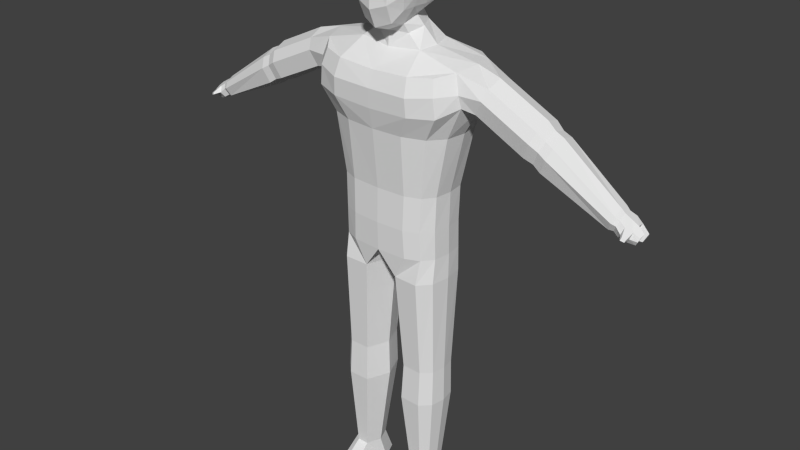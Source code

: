 # Source: human_model.blend  (saved by Blender 2.76.0; exported with 4.5.12 LTS)
import bpy
from mathutils import Matrix  # noqa: F401  (used for matrix-valued properties, if any)

bpy.ops.wm.read_factory_settings(use_empty=True)
scene = bpy.context.scene
scene.name = 'Scene'

# ---- collections
col_collection_1 = bpy.data.collections.new('Collection 1'); scene.collection.children.link(col_collection_1)

# ---- world
world_world = bpy.data.worlds.new('World'); scene.world = world_world
world_world.color = (0.05088, 0.05088, 0.05088)
world_world.use_sun_shadow = False
world_world.sun_shadow_jitter_overblur = 0.0
world_world.cycles.sampling_method = 'MANUAL'
world_world.cycles.sample_map_resolution = 256

# ---- meshes
me_plane = bpy.data.meshes.new('Plane')
me_plane.from_pydata([(0.2602, -1.042, 3.084), (0.2452, -0.978, 3.382), (0.2458, -1.02, 2.636), (0.2616, 0.8579, 3.107), (0.2457, 0.7998, 3.431), (0.2456, 0.7872, 2.788), (0.5274, -0.09683, 3.086), (0.5084, -0.09651, 3.404), (0.5176, -0.5009, 3.084), (0.4974, -0.09968, 2.801), (0.5332, 0.3099, 3.084), (0.5033, 0.2818, 3.382), (0.4946, -0.473, 3.382), (0.4882, -0.4688, 2.807), (0.4971, 0.2741, 2.807), (0.2545, -0.08272, 2.358), (0.2472, -0.4747, 2.261), (0.1776, 0.2658, 2.39), (0.2614, -0.0948, 3.831), (0.2457, 0.2827, 3.781), (0.2457, -0.4722, 3.781), (0.4144, -0.7892, 2.801), (0.4371, -0.8385, 3.084), (0.4144, -0.7873, 3.36), (0.2297, -0.7873, 3.63), (0.2338, -0.841, 2.319), (0.2297, 0.6047, 3.66), (0.4239, 0.5989, 3.365), (0.4523, 0.6489, 3.084), (0.4236, 0.5968, 2.81), (0.2296, 0.5925, 2.544), (0.414, 0.2541, 3.63), (0.4324, -0.09562, 3.671), (0.4125, -0.4445, 3.63), (0.4052, -0.438, 2.571), (0.4166, -0.1006, 2.567), (0.4057, 0.241, 2.582), (0.3634, -0.6989, 2.536), (0.3626, -0.6836, 3.549), (0.3632, 0.487, 2.634), (0.3651, 0.4957, 3.556), (0.6889, -0.632, -1.231), (0.6889, 0.7358, -1.231), (0.8736, 0.05191, -1.231), (0.4534, -0.7787, -1.231), (0.8337, 0.4672, -1.231), (0.8337, -0.3634, -1.231), (0.4534, 0.8825, -1.231), (0.7081, -0.632, -0.5756), (0.7081, 0.7358, -0.5756), (0.8742, 0.05191, -0.5756), (0.214, 0.374, 2.2), (0.4665, -0.7787, -0.5756), (0.84, 0.4672, -0.5756), (0.84, -0.3634, -0.5756), (0.4665, 0.8825, -0.5756), (1.085, 0.8754, 1.499), (1.002, -0.9175, 1.341), (0.8262, -0.7542, 0.5382), (0.8262, 0.8155, 0.5382), (1.064, 0.0766, 0.5382), (0.4808, -0.9454, 0.5382), (1.015, 0.539, 0.5382), (1.015, -0.4042, 0.5382), (0.4808, 0.9578, 0.5382), (0.9505, -0.8103, 1.627), (0.92, 0.8384, 1.732), (1.234, 0.07888, 1.761), (0.6306, -1.131, 1.276), (1.276, 0.6839, 1.499), (1.224, -0.5262, 1.365), (0.6358, 1.057, 1.499), (0.2711, -0.3714, 2.098), (0.3459, 0.001872, 2.173), (0.5959, -1.001, 1.592), (1.148, 0.5771, 1.735), (1.141, -0.4502, 1.698), (0.5948, 0.9906, 1.716), (0.5665, 0.02694, 1.91), (0.5061, -0.424, 1.888), (0.4637, 0.4998, 1.933), (1.034, -0.8928, 0.9805), (1.242, 0.5892, 1.083), (1.247, -0.4575, 1.138), (1.29, 0.0765, 1.015), (0.6467, -1.101, 0.9453), (1.043, 0.8718, 1.077), (0.6424, 1.061, 1.072), (1.62, 0.03681, 1.649), (1.55, 0.5272, 1.355), (1.549, -0.4492, 1.35), (1.612, 0.3833, 1.568), (1.603, -0.313, 1.533), (1.455, 0.4386, 1.126), (1.442, -0.3566, 1.073), (1.426, 0.04285, 1.032), (2.404, 0.0397, 1.2), (2.334, 0.5301, 0.9061), (2.333, -0.4463, 0.9002), (2.396, 0.3861, 1.119), (2.387, -0.3101, 1.084), (2.238, 0.4415, 0.6762), (2.226, -0.3537, 0.6236), (2.193, 0.04921, 0.5478), (2.528, 0.04044, 1.071), (2.465, 0.4811, 0.8073), (2.464, -0.3963, 0.8021), (2.521, 0.3517, 0.9982), (2.513, -0.2739, 0.967), (2.38, 0.4015, 0.6008), (2.368, -0.313, 0.5535), (2.339, 0.04899, 0.4854), (2.655, 0.04079, 1.001), (2.589, 0.5034, 0.7246), (2.589, -0.4177, 0.7191), (2.648, 0.3676, 0.925), (2.64, -0.2892, 0.8922), (2.5, 0.4198, 0.5078), (2.488, -0.3303, 0.4582), (2.457, 0.04977, 0.3867), (3.6, -0.0005331, 0.2003), (3.564, 0.332, 0.081), (3.564, -0.2803, 0.01541), (3.593, 0.2234, 0.1828), (3.589, -0.2106, 0.1201), (3.515, 0.297, -0.04932), (3.509, -0.1976, -0.1274), (3.492, 0.06203, -0.1428), (0.6982, -0.5924, -1.77), (0.6982, 0.7725, -1.77), (0.8735, 0.09006, -1.77), (0.4747, -0.7388, -1.77), (0.8356, 0.5045, -1.77), (0.8356, -0.3244, -1.77), (0.4747, 0.9189, -1.77), (0.6765, -0.7001, -2.227), (0.6765, 0.8039, -2.227), (0.8968, 0.05191, -2.227), (0.2832, -0.6858, -2.227), (0.8492, 0.5086, -2.227), (0.8492, -0.4047, -2.227), (0.2832, 0.7896, -2.227), (0.1139, 0.05248, -2.227), (0.7018, -0.504, -4.115), (0.7018, 0.6078, -4.115), (0.8926, 0.05193, -4.115), (0.3769, -0.4934, -4.115), (0.8513, 0.3895, -4.115), (0.8513, -0.2856, -4.115), (0.3769, 0.5973, -4.115), (0.2303, 0.05235, -4.115), (0.6674, -0.3115, -6.519), (0.7076, -0.5337, -4.82), (0.7076, 0.6376, -4.82), (0.9086, 0.05193, -4.82), (0.361, -0.5226, -4.82), (0.8652, 0.4076, -4.82), (0.8652, -0.3037, -4.82), (0.361, 0.6264, -4.82), (0.2066, 0.05237, -4.82), (0.6674, 0.4155, -6.519), (0.7922, 0.05196, -6.519), (0.4831, -0.3046, -6.519), (0.7652, 0.2727, -6.519), (0.7652, -0.1688, -6.519), (0.4831, 0.4085, -6.519), (0.3872, 0.05224, -6.519), (0.6797, -1.104, -6.999), (0.6797, 0.6276, -6.984), (0.8258, 0.2018, -6.984), (0.4498, -1.096, -6.999), (0.7942, 0.4603, -6.984), (0.7942, -0.937, -6.999), (0.4498, 0.6194, -6.984), (0.3376, 0.2021, -6.984), (3.657, 0.01031, 0.1355), (3.628, 0.302, 0.0384), (3.627, -0.2374, -0.01923), (3.652, 0.2072, 0.1222), (3.649, -0.1752, 0.06796), (3.587, 0.27, -0.06984), (3.582, -0.1659, -0.1372), (3.568, 0.06244, -0.1486), (3.753, 0.02088, 0.06999), (3.715, 0.357, -0.01946), (3.713, -0.268, -0.11), (3.745, 0.2495, 0.06055), (3.741, -0.1969, 8.142e-05), (3.667, 0.3163, -0.1245), (3.661, -0.1927, -0.1989), (3.645, 0.07242, -0.2051), (3.857, 0.03327, -0.002956), (3.818, 0.2923, -0.09996), (3.816, -0.1793, -0.1748), (3.849, 0.2074, -0.0179), (3.845, -0.1295, -0.06713), (3.77, 0.2654, -0.2032), (3.764, -0.1186, -0.2647), (3.747, 0.08316, -0.2773), (3.935, 0.2602, -0.1958), (3.951, 0.2149, -0.1519), (3.909, 0.2459, -0.2509), (3.897, 0.1486, -0.2904), (3.948, 0.0135, -0.09588), (3.921, -0.1357, -0.1979), (3.939, -0.09866, -0.1401), (3.883, -0.09113, -0.2762), (3.768, -0.4215, -0.1351), (3.778, -0.3918, -0.1011), (3.821, -0.3864, -0.1613), (3.831, -0.3651, -0.1281), (7.811e-08, -1.114, 3.074), (7.811e-08, -1.042, 3.404), (7.811e-08, -1.112, 2.538), (-0.2602, -1.042, 3.084), (-0.2452, -0.978, 3.382), (-0.2458, -1.02, 2.636), (7.811e-08, 0.9314, 3.13), (7.811e-08, 0.8721, 3.488), (-0.2616, 0.8579, 3.107), (7.811e-08, 0.8497, 2.768), (-0.2457, 0.7998, 3.431), (-0.2456, 0.7872, 2.788), (-0.5274, -0.09683, 3.086), (-0.5084, -0.09651, 3.404), (-0.5176, -0.5009, 3.084), (-0.4974, -0.09968, 2.801), (-0.5332, 0.3099, 3.084), (-0.5033, 0.2818, 3.382), (-0.4946, -0.473, 3.382), (-0.4882, -0.4688, 2.807), (-0.4971, 0.2741, 2.807), (7.811e-08, -0.07433, 2.276), (7.811e-08, -0.5084, 2.112), (7.811e-08, 0.3065, 2.343), (-0.2545, -0.08272, 2.358), (-0.2472, -0.4747, 2.261), (-0.1776, 0.2658, 2.39), (7.811e-08, -0.0948, 3.885), (7.811e-08, 0.3114, 3.834), (7.811e-08, -0.5003, 3.831), (-0.2614, -0.0948, 3.831), (-0.2457, 0.2827, 3.781), (-0.2457, -0.4722, 3.781), (-0.4144, -0.7892, 2.801), (-0.4371, -0.8385, 3.084), (-0.4144, -0.7873, 3.36), (-0.2297, -0.7873, 3.63), (7.811e-08, -0.8385, 3.671), (7.811e-08, -0.9335, 2.216), (-0.2338, -0.841, 2.319), (7.811e-08, 0.66, 3.718), (-0.2297, 0.6047, 3.66), (-0.4239, 0.5989, 3.365), (-0.4523, 0.6489, 3.084), (-0.4236, 0.5968, 2.81), (-0.2296, 0.5925, 2.544), (7.811e-08, 0.6413, 2.504), (-0.414, 0.2541, 3.63), (-0.4324, -0.09562, 3.671), (-0.4125, -0.4445, 3.63), (-0.4052, -0.438, 2.571), (-0.4166, -0.1006, 2.567), (-0.4057, 0.241, 2.582), (-0.3634, -0.6989, 2.536), (-0.3626, -0.6836, 3.549), (-0.3632, 0.487, 2.634), (-0.3651, 0.4957, 3.556), (-0.6889, -0.632, -1.231), (-0.6889, 0.7358, -1.231), (-0.8736, 0.05191, -1.231), (-0.4534, -0.7787, -1.231), (-0.8337, 0.4672, -1.231), (-0.8337, -0.3634, -1.231), (-0.4534, 0.8825, -1.231), (-0.7081, -0.632, -0.5756), (-0.7081, 0.7358, -0.5756), (-0.8742, 0.05191, -0.5756), (-0.214, 0.374, 2.2), (-0.4665, -0.7787, -0.5756), (-0.84, 0.4672, -0.5756), (-0.84, -0.3634, -0.5756), (-0.4665, 0.8825, -0.5756), (-1.085, 0.8754, 1.499), (-1.002, -0.9175, 1.341), (-0.8262, -0.7542, 0.5382), (-0.8262, 0.8155, 0.5382), (-1.064, 0.0766, 0.5382), (-0.4808, -0.9454, 0.5382), (-1.015, 0.539, 0.5382), (-1.015, -0.4042, 0.5382), (-0.4808, 0.9578, 0.5382), (-0.9505, -0.8103, 1.627), (-0.92, 0.8384, 1.732), (-1.234, 0.07888, 1.761), (-0.6306, -1.131, 1.276), (-1.276, 0.6839, 1.499), (-1.224, -0.5262, 1.365), (-0.6358, 1.057, 1.499), (-0.2711, -0.3714, 2.098), (-0.3459, 0.001872, 2.173), (-0.5959, -1.001, 1.592), (-1.148, 0.5771, 1.735), (-1.141, -0.4502, 1.698), (-0.5948, 0.9906, 1.716), (-0.5665, 0.02694, 1.91), (-0.5061, -0.424, 1.888), (-0.4637, 0.4998, 1.933), (-1.034, -0.8928, 0.9805), (-1.242, 0.5892, 1.083), (-1.247, -0.4575, 1.138), (-1.29, 0.0765, 1.015), (-0.6467, -1.101, 0.9453), (-1.043, 0.8718, 1.077), (-0.6424, 1.061, 1.072), (-1.62, 0.03681, 1.649), (-1.55, 0.5272, 1.355), (-1.549, -0.4492, 1.35), (-1.612, 0.3833, 1.568), (-1.603, -0.313, 1.533), (-1.455, 0.4386, 1.126), (-1.442, -0.3566, 1.073), (-1.426, 0.04285, 1.032), (-2.404, 0.0397, 1.2), (-2.334, 0.5301, 0.9061), (-2.333, -0.4463, 0.9002), (-2.396, 0.3861, 1.119), (-2.387, -0.3101, 1.084), (-2.238, 0.4415, 0.6762), (-2.226, -0.3537, 0.6236), (-2.193, 0.04921, 0.5478), (-2.528, 0.04044, 1.071), (-2.465, 0.4811, 0.8073), (-2.464, -0.3963, 0.8021), (-2.521, 0.3517, 0.9982), (-2.513, -0.2739, 0.967), (-2.38, 0.4015, 0.6008), (-2.368, -0.313, 0.5535), (-2.339, 0.04899, 0.4854), (-2.655, 0.04079, 1.001), (-2.589, 0.5034, 0.7246), (-2.589, -0.4177, 0.7191), (-2.648, 0.3676, 0.925), (-2.64, -0.2892, 0.8922), (-2.5, 0.4198, 0.5078), (-2.488, -0.3303, 0.4582), (-2.457, 0.04977, 0.3867), (-3.6, -0.0005331, 0.2003), (-3.564, 0.332, 0.081), (-3.564, -0.2803, 0.01541), (-3.593, 0.2234, 0.1828), (-3.589, -0.2106, 0.1201), (-3.515, 0.297, -0.04932), (-3.509, -0.1976, -0.1274), (-3.492, 0.06203, -0.1428), (-0.6982, -0.5924, -1.77), (-0.6982, 0.7725, -1.77), (-0.8735, 0.09006, -1.77), (-0.4747, -0.7388, -1.77), (-0.8356, 0.5045, -1.77), (-0.8356, -0.3244, -1.77), (-0.4747, 0.9189, -1.77), (-0.6765, -0.7001, -2.227), (-0.6765, 0.8039, -2.227), (-0.8968, 0.05191, -2.227), (-0.2832, -0.6858, -2.227), (-0.8492, 0.5086, -2.227), (-0.8492, -0.4047, -2.227), (-0.2832, 0.7896, -2.227), (-0.1139, 0.05248, -2.227), (-0.7018, -0.504, -4.115), (-0.7018, 0.6078, -4.115), (-0.8926, 0.05193, -4.115), (-0.3769, -0.4934, -4.115), (-0.8513, 0.3895, -4.115), (-0.8513, -0.2856, -4.115), (-0.3769, 0.5973, -4.115), (-0.2303, 0.05235, -4.115), (-0.6674, -0.3115, -6.519), (-0.7076, -0.5337, -4.82), (-0.7076, 0.6376, -4.82), (-0.9086, 0.05193, -4.82), (-0.361, -0.5226, -4.82), (-0.8652, 0.4076, -4.82), (-0.8652, -0.3037, -4.82), (-0.361, 0.6264, -4.82), (-0.2066, 0.05237, -4.82), (-0.6674, 0.4155, -6.519), (-0.7922, 0.05196, -6.519), (-0.4831, -0.3046, -6.519), (-0.7652, 0.2727, -6.519), (-0.7652, -0.1688, -6.519), (-0.4831, 0.4085, -6.519), (-0.3872, 0.05224, -6.519), (-0.6797, -1.104, -6.999), (-0.6797, 0.6276, -6.984), (-0.8258, 0.2018, -6.984), (-0.4498, -1.096, -6.999), (-0.7942, 0.4603, -6.984), (-0.7942, -0.937, -6.999), (-0.4498, 0.6194, -6.984), (-0.3376, 0.2021, -6.984), (-3.657, 0.01031, 0.1355), (-3.628, 0.302, 0.0384), (-3.627, -0.2374, -0.01923), (-3.652, 0.2072, 0.1222), (-3.649, -0.1752, 0.06796), (-3.587, 0.27, -0.06984), (-3.582, -0.1659, -0.1372), (-3.568, 0.06244, -0.1486), (-3.753, 0.02088, 0.06999), (-3.715, 0.357, -0.01946), (-3.713, -0.268, -0.11), (-3.745, 0.2495, 0.06055), (-3.741, -0.1969, 8.142e-05), (-3.667, 0.3163, -0.1245), (-3.661, -0.1927, -0.1989), (-3.645, 0.07242, -0.2051), (-3.857, 0.03327, -0.002956), (-3.818, 0.2923, -0.09996), (-3.816, -0.1793, -0.1748), (-3.849, 0.2074, -0.0179), (-3.845, -0.1295, -0.06713), (-3.77, 0.2654, -0.2032), (-3.764, -0.1186, -0.2647), (-3.747, 0.08316, -0.2773), (-3.935, 0.2602, -0.1958), (-3.951, 0.2149, -0.1519), (-3.909, 0.2459, -0.2509), (-3.897, 0.1486, -0.2904), (-3.948, 0.0135, -0.09588), (-3.921, -0.1357, -0.1979), (-3.939, -0.09866, -0.1401), (-3.883, -0.09113, -0.2762), (-3.768, -0.4215, -0.1351), (-3.778, -0.3918, -0.1011), (-3.821, -0.3864, -0.1613), (-3.831, -0.3651, -0.1281), (7.661e-08, -0.8166, -1.231), (7.661e-08, 0.9204, -1.231), (7.661e-08, -0.8166, -0.5756), (7.661e-08, 0.9204, -0.5756), (7.811e-08, 1.177, 1.499), (7.811e-08, -1.143, 1.267), (7.546e-08, -0.9948, 0.5382), (7.546e-08, 1.032, 0.5382), (7.811e-08, -1.007, 1.554), (7.811e-08, 1.092, 1.708), (7.811e-08, 0.648, 1.956), (7.811e-08, -0.5185, 1.839), (7.811e-08, 1.179, 1.072), (7.811e-08, -1.112, 0.9195), (7.661e-08, -0.7766, -1.77), (7.661e-08, 0.9568, -1.77), (7.661e-08, 0.0906, -1.77)], [], [(211, 0, 1, 212), (212, 1, 24, 248), (0, 22, 23, 1), (1, 23, 38, 24), (211, 213, 2, 0), (0, 2, 21, 22), (213, 249, 25, 2), (2, 25, 37, 21), (217, 218, 4, 3), (3, 4, 27, 28), (218, 251, 26, 4), (4, 26, 40, 27), (217, 3, 5, 220), (220, 5, 30, 257), (3, 28, 29, 5), (5, 29, 39, 30), (6, 10, 11, 7), (7, 11, 31, 32), (10, 28, 27, 11), (11, 27, 40, 31), (6, 7, 12, 8), (8, 12, 23, 22), (7, 32, 33, 12), (12, 33, 38, 23), (6, 8, 13, 9), (9, 13, 34, 35), (8, 22, 21, 13), (13, 21, 37, 34), (6, 9, 14, 10), (10, 14, 29, 28), (9, 35, 36, 14), (14, 36, 39, 29), (232, 15, 16, 233), (233, 16, 25, 249), (15, 35, 34, 16), (16, 34, 37, 25), (232, 234, 17, 15), (15, 17, 36, 35), (234, 257, 30, 17), (17, 30, 39, 36), (238, 18, 19, 239), (239, 19, 26, 251), (18, 32, 31, 19), (19, 31, 40, 26), (238, 240, 20, 18), (18, 20, 33, 32), (240, 248, 24, 20), (20, 24, 38, 33), (55, 441, 445, 64), (50, 53, 62, 60), (54, 50, 60, 63), (440, 52, 61, 444), (49, 55, 64, 59), (48, 54, 63, 58), (53, 49, 59, 62), (52, 48, 58, 61), (42, 47, 55, 49), (438, 44, 52, 440), (46, 43, 50, 54), (43, 45, 53, 50), (47, 439, 441, 55), (44, 41, 48, 52), (45, 42, 49, 53), (41, 46, 54, 48), (81, 83, 70, 57), (82, 86, 56, 69), (85, 81, 57, 68), (87, 450, 442, 71), (69, 75, 91, 89), (70, 83, 94, 90), (451, 85, 68, 443), (86, 87, 71, 56), (71, 442, 447, 77), (68, 57, 65, 74), (69, 56, 66, 75), (76, 70, 90, 92), (443, 68, 74, 446), (56, 71, 77, 66), (57, 70, 76, 65), (83, 84, 95, 94), (80, 75, 66, 77), (79, 76, 67, 78), (446, 74, 79, 449), (74, 65, 76, 79), (78, 80, 51, 73), (448, 80, 77, 447), (78, 67, 75, 80), (79, 78, 73, 72), (59, 64, 87, 86), (444, 61, 85, 451), (63, 60, 84, 83), (60, 62, 82, 84), (64, 445, 450, 87), (61, 58, 81, 85), (62, 59, 86, 82), (58, 63, 83, 81), (84, 82, 93, 95), (82, 69, 89, 93), (75, 67, 88, 91), (67, 76, 92, 88), (94, 95, 103, 102), (91, 88, 96, 99), (89, 91, 99, 97), (88, 92, 100, 96), (95, 93, 101, 103), (90, 94, 102, 98), (92, 90, 98, 100), (93, 89, 97, 101), (98, 102, 110, 106), (100, 98, 106, 108), (101, 97, 105, 109), (102, 103, 111, 110), (99, 96, 104, 107), (97, 99, 107, 105), (96, 100, 108, 104), (103, 101, 109, 111), (104, 108, 116, 112), (111, 109, 117, 119), (106, 110, 118, 114), (108, 106, 114, 116), (109, 105, 113, 117), (110, 111, 119, 118), (107, 104, 112, 115), (105, 107, 115, 113), (118, 119, 127, 126), (115, 112, 120, 123), (113, 115, 123, 121), (112, 116, 124, 120), (119, 117, 125, 127), (114, 118, 126, 122), (116, 114, 122, 124), (117, 113, 121, 125), (46, 41, 128, 133), (44, 438, 452, 131), (43, 46, 133, 130), (41, 44, 131, 128), (47, 42, 129, 134), (45, 43, 130, 132), (439, 47, 134, 453), (42, 45, 132, 129), (133, 128, 135, 140), (130, 133, 140, 137), (128, 131, 138, 135), (134, 129, 136, 141), (132, 130, 137, 139), (129, 132, 139, 136), (131, 452, 138), (134, 141, 453), (141, 136, 144, 149), (138, 142, 150, 146), (142, 454, 453, 141), (138, 452, 454, 142), (135, 138, 146, 143), (137, 140, 148, 145), (144, 147, 156, 153), (147, 145, 154, 156), (149, 144, 153, 158), (143, 146, 155, 152), (139, 137, 145, 147), (136, 139, 147, 144), (142, 141, 149, 150), (140, 135, 143, 148), (152, 155, 162, 151), (154, 157, 164, 161), (157, 152, 151, 164), (159, 158, 165, 166), (146, 150, 159, 155), (150, 149, 158, 159), (148, 143, 152, 157), (145, 148, 157, 154), (166, 165, 173, 174), (164, 151, 167, 172), (160, 163, 171, 168), (162, 166, 174, 170), (158, 153, 160, 165), (156, 154, 161, 163), (153, 156, 163, 160), (155, 159, 166, 162), (161, 164, 172, 169), (151, 162, 170, 167), (165, 160, 168, 173), (163, 161, 169, 171), (169, 173, 168, 171), (173, 169, 170, 174), (172, 167, 170, 169), (123, 120, 175, 178), (121, 123, 178, 176), (120, 124, 179, 175), (127, 125, 180, 182), (122, 126, 181, 177), (124, 122, 177, 179), (125, 121, 176, 180), (126, 127, 182, 181), (181, 182, 190, 189), (178, 175, 183, 186), (176, 178, 186, 184), (175, 179, 187, 183), (182, 180, 188, 190), (177, 181, 189, 185), (179, 177, 185, 187), (180, 176, 184, 188), (188, 184, 192, 196), (189, 190, 198, 197), (186, 183, 191, 194), (184, 186, 194, 192), (183, 187, 195, 191), (190, 188, 196, 198), (185, 189, 197, 193), (187, 185, 207, 208), (191, 195, 205, 203), (191, 197, 198, 194), (192, 194, 200, 199), (201, 199, 200, 202), (198, 196, 201, 202), (196, 192, 199, 201), (194, 198, 202, 200), (203, 205, 204, 206), (193, 197, 206, 204), (197, 191, 203, 206), (195, 193, 204, 205), (208, 207, 209, 210), (193, 195, 210, 209), (195, 187, 208, 210), (185, 193, 209, 207), (51, 234, 17), (449, 79, 72, 233), (72, 16, 233), (73, 15, 16, 72), (15, 73, 51, 17), (211, 212, 215, 214), (212, 248, 247, 215), (214, 215, 246, 245), (215, 247, 265, 246), (211, 214, 216, 213), (214, 245, 244, 216), (213, 216, 250, 249), (216, 244, 264, 250), (217, 219, 221, 218), (219, 254, 253, 221), (218, 221, 252, 251), (221, 253, 267, 252), (217, 220, 222, 219), (220, 257, 256, 222), (219, 222, 255, 254), (222, 256, 266, 255), (223, 224, 228, 227), (224, 259, 258, 228), (227, 228, 253, 254), (228, 258, 267, 253), (223, 225, 229, 224), (225, 245, 246, 229), (224, 229, 260, 259), (229, 246, 265, 260), (223, 226, 230, 225), (226, 262, 261, 230), (225, 230, 244, 245), (230, 261, 264, 244), (223, 227, 231, 226), (227, 254, 255, 231), (226, 231, 263, 262), (231, 255, 266, 263), (232, 233, 236, 235), (233, 249, 250, 236), (235, 236, 261, 262), (236, 250, 264, 261), (232, 235, 237, 234), (235, 262, 263, 237), (234, 237, 256, 257), (237, 263, 266, 256), (238, 239, 242, 241), (239, 251, 252, 242), (241, 242, 258, 259), (242, 252, 267, 258), (238, 241, 243, 240), (241, 259, 260, 243), (240, 243, 247, 248), (243, 260, 265, 247), (282, 291, 445, 441), (277, 287, 289, 280), (281, 290, 287, 277), (440, 444, 288, 279), (276, 286, 291, 282), (275, 285, 290, 281), (280, 289, 286, 276), (279, 288, 285, 275), (269, 276, 282, 274), (438, 440, 279, 271), (273, 281, 277, 270), (270, 277, 280, 272), (274, 282, 441, 439), (271, 279, 275, 268), (272, 280, 276, 269), (268, 275, 281, 273), (308, 284, 297, 310), (309, 296, 283, 313), (312, 295, 284, 308), (314, 298, 442, 450), (296, 316, 318, 302), (297, 317, 321, 310), (451, 443, 295, 312), (313, 283, 298, 314), (298, 304, 447, 442), (295, 301, 292, 284), (296, 302, 293, 283), (303, 319, 317, 297), (443, 446, 301, 295), (283, 293, 304, 298), (284, 292, 303, 297), (310, 321, 322, 311), (307, 304, 293, 302), (306, 305, 294, 303), (446, 449, 306, 301), (301, 306, 303, 292), (305, 300, 278, 307), (448, 447, 304, 307), (305, 307, 302, 294), (306, 299, 300, 305), (286, 313, 314, 291), (444, 451, 312, 288), (290, 310, 311, 287), (287, 311, 309, 289), (291, 314, 450, 445), (288, 312, 308, 285), (289, 309, 313, 286), (285, 308, 310, 290), (311, 322, 320, 309), (309, 320, 316, 296), (302, 318, 315, 294), (294, 315, 319, 303), (321, 329, 330, 322), (318, 326, 323, 315), (316, 324, 326, 318), (315, 323, 327, 319), (322, 330, 328, 320), (317, 325, 329, 321), (319, 327, 325, 317), (320, 328, 324, 316), (325, 333, 337, 329), (327, 335, 333, 325), (328, 336, 332, 324), (329, 337, 338, 330), (326, 334, 331, 323), (324, 332, 334, 326), (323, 331, 335, 327), (330, 338, 336, 328), (331, 339, 343, 335), (338, 346, 344, 336), (333, 341, 345, 337), (335, 343, 341, 333), (336, 344, 340, 332), (337, 345, 346, 338), (334, 342, 339, 331), (332, 340, 342, 334), (345, 353, 354, 346), (342, 350, 347, 339), (340, 348, 350, 342), (339, 347, 351, 343), (346, 354, 352, 344), (341, 349, 353, 345), (343, 351, 349, 341), (344, 352, 348, 340), (273, 360, 355, 268), (271, 358, 452, 438), (270, 357, 360, 273), (268, 355, 358, 271), (274, 361, 356, 269), (272, 359, 357, 270), (439, 453, 361, 274), (269, 356, 359, 272), (360, 367, 362, 355), (357, 364, 367, 360), (355, 362, 365, 358), (361, 368, 363, 356), (359, 366, 364, 357), (356, 363, 366, 359), (358, 365, 452), (361, 453, 368), (368, 376, 371, 363), (365, 373, 377, 369), (369, 368, 453, 454), (365, 369, 454, 452), (362, 370, 373, 365), (364, 372, 375, 367), (371, 380, 383, 374), (374, 383, 381, 372), (376, 385, 380, 371), (370, 379, 382, 373), (366, 374, 372, 364), (363, 371, 374, 366), (369, 377, 376, 368), (367, 375, 370, 362), (379, 378, 389, 382), (381, 388, 391, 384), (384, 391, 378, 379), (386, 393, 392, 385), (373, 382, 386, 377), (377, 386, 385, 376), (375, 384, 379, 370), (372, 381, 384, 375), (393, 401, 400, 392), (391, 399, 394, 378), (387, 395, 398, 390), (389, 397, 401, 393), (385, 392, 387, 380), (383, 390, 388, 381), (380, 387, 390, 383), (382, 389, 393, 386), (388, 396, 399, 391), (378, 394, 397, 389), (392, 400, 395, 387), (390, 398, 396, 388), (396, 398, 395, 400), (400, 401, 397, 396), (399, 396, 397, 394), (350, 405, 402, 347), (348, 403, 405, 350), (347, 402, 406, 351), (354, 409, 407, 352), (349, 404, 408, 353), (351, 406, 404, 349), (352, 407, 403, 348), (353, 408, 409, 354), (408, 416, 417, 409), (405, 413, 410, 402), (403, 411, 413, 405), (402, 410, 414, 406), (409, 417, 415, 407), (404, 412, 416, 408), (406, 414, 412, 404), (407, 415, 411, 403), (415, 423, 419, 411), (416, 424, 425, 417), (413, 421, 418, 410), (411, 419, 421, 413), (410, 418, 422, 414), (417, 425, 423, 415), (412, 420, 424, 416), (414, 435, 434, 412), (418, 430, 432, 422), (418, 421, 425, 424), (419, 426, 427, 421), (428, 429, 427, 426), (425, 429, 428, 423), (423, 428, 426, 419), (421, 427, 429, 425), (430, 433, 431, 432), (420, 431, 433, 424), (424, 433, 430, 418), (422, 432, 431, 420), (435, 437, 436, 434), (420, 436, 437, 422), (422, 437, 435, 414), (412, 434, 436, 420), (278, 237, 234), (449, 233, 299, 306), (299, 233, 236), (300, 299, 236, 235), (235, 237, 278, 300), (51, 80, 448, 234), (278, 234, 448, 307)])
_uv = me_plane.uv_layers.new(name='UVMap')
_uv.uv.foreach_set('vector', [0.2227, 0.05186, 0.2218, 0.04911, 0.2247, 0.04834, 0.2254, 0.0502, 0.2254, 0.0502, 0.2247, 0.04834, 0.2269, 0.04744, 0.2275, 0.04891, 0.2218, 0.04911, 0.2218, 0.04612, 0.2247, 0.04615, 0.2247, 0.04834, 0.2247, 0.04834, 0.2247, 0.04615, 0.2265, 0.04611, 0.2269, 0.04744, 0.2227, 0.05186, 0.2166, 0.05561, 0.216, 0.05112, 0.2218, 0.04911, 0.2218, 0.04911, 0.216, 0.05112, 0.2174, 0.04561, 0.2218, 0.04612, 0.2166, 0.05561, 0.2107, 0.05922, 0.2079, 0.05317, 0.216, 0.05112, 0.216, 0.05112, 0.2079, 0.05317, 0.2102, 0.04515, 0.2174, 0.04561, 0.2395, 0.04156, 0.2374, 0.04288, 0.2366, 0.04152, 0.2383, 0.03978, 0.2383, 0.03978, 0.2366, 0.04152, 0.2351, 0.04026, 0.2364, 0.03814, 0.2374, 0.04288, 0.2359, 0.0438, 0.2351, 0.04267, 0.2366, 0.04152, 0.2366, 0.04152, 0.2351, 0.04267, 0.2342, 0.04167, 0.2351, 0.04026, 0.2395, 0.04156, 0.2383, 0.03978, 0.2407, 0.03737, 0.2426, 0.0397, 0.2426, 0.0397, 0.2407, 0.03737, 0.2442, 0.03305, 0.2475, 0.03666, 0.2383, 0.03978, 0.2364, 0.03814, 0.238, 0.03508, 0.2407, 0.03737, 0.2407, 0.03737, 0.238, 0.03508, 0.24, 0.03129, 0.2442, 0.03305, 0.2271, 0.0377, 0.2326, 0.03687, 0.2323, 0.04012, 0.2291, 0.04135, 0.2291, 0.04135, 0.2323, 0.04012, 0.2325, 0.04226, 0.2302, 0.04343, 0.2326, 0.03687, 0.2364, 0.03814, 0.2351, 0.04026, 0.2323, 0.04012, 0.2323, 0.04012, 0.2351, 0.04026, 0.2342, 0.04167, 0.2325, 0.04226, 0.2271, 0.0377, 0.2291, 0.04135, 0.2262, 0.04354, 0.223, 0.04182, 0.223, 0.04182, 0.2262, 0.04354, 0.2247, 0.04615, 0.2218, 0.04612, 0.2291, 0.04135, 0.2302, 0.04343, 0.228, 0.04484, 0.2262, 0.04354, 0.2262, 0.04354, 0.228, 0.04484, 0.2265, 0.04611, 0.2247, 0.04615, 0.2271, 0.0377, 0.223, 0.04182, 0.2187, 0.03894, 0.2246, 0.03267, 0.2246, 0.03267, 0.2187, 0.03894, 0.2111, 0.03541, 0.2209, 0.02496, 0.223, 0.04182, 0.2218, 0.04612, 0.2174, 0.04561, 0.2187, 0.03894, 0.2187, 0.03894, 0.2174, 0.04561, 0.2102, 0.04515, 0.2111, 0.03541, 0.2271, 0.0377, 0.2246, 0.03267, 0.233, 0.03209, 0.2326, 0.03687, 0.2326, 0.03687, 0.233, 0.03209, 0.238, 0.03508, 0.2364, 0.03814, 0.2246, 0.03267, 0.2209, 0.02496, 0.2347, 0.02459, 0.233, 0.03209, 0.233, 0.03209, 0.2347, 0.02459, 0.24, 0.03129, 0.238, 0.03508, 0.1928, 0.1053, 0.1931, 0.1134, 0.1811, 0.1134, 0.1788, 0.1052, 0.1788, 0.0788, 0.1788, 0.03904, 0.2079, 0.05317, 0.2107, 0.05922, 0.2113, 5.407e-05, 0.2209, 0.02496, 0.2111, 0.03541, 0.1788, 0.03904, 0.1788, 0.03904, 0.2111, 0.03541, 0.2102, 0.04515, 0.2079, 0.05317, 0.1928, 0.1053, 0.2045, 0.1055, 0.2035, 0.1109, 0.1931, 0.1134, 0.2113, 5.407e-05, 0.2552, 0.007432, 0.2347, 0.02459, 0.2209, 0.02496, 0.2748, 0.01994, 0.2475, 0.03666, 0.2442, 0.03305, 0.2552, 0.007432, 0.2552, 0.007432, 0.2442, 0.03305, 0.24, 0.03129, 0.2347, 0.02459, 0.2319, 0.04624, 0.231, 0.04479, 0.2332, 0.04362, 0.2341, 0.04491, 0.2341, 0.04491, 0.2332, 0.04362, 0.2351, 0.04267, 0.2359, 0.0438, 0.231, 0.04479, 0.2302, 0.04343, 0.2325, 0.04226, 0.2332, 0.04362, 0.2332, 0.04362, 0.2325, 0.04226, 0.2342, 0.04167, 0.2351, 0.04267, 0.2319, 0.04624, 0.2296, 0.04761, 0.2289, 0.04616, 0.231, 0.04479, 0.231, 0.04479, 0.2289, 0.04616, 0.228, 0.04484, 0.2302, 0.04343, 0.2296, 0.04761, 0.2275, 0.04891, 0.2269, 0.04744, 0.2289, 0.04616, 0.2289, 0.04616, 0.2269, 0.04744, 0.2265, 0.04611, 0.228, 0.04484, 0.08243, 0.7409, 0.0853, 0.7418, 0.09124, 0.7839, 0.08842, 0.7859, 0.08439, 0.7383, 0.08564, 0.7393, 0.08673, 0.785, 0.08442, 0.7822, 0.08353, 0.7377, 0.08439, 0.7383, 0.08442, 0.7822, 0.08263, 0.7814, 0.08656, 0.7387, 0.08786, 0.7382, 0.08376, 0.7763, 0.08497, 0.7731, 0.08414, 0.7401, 0.08243, 0.7409, 0.08842, 0.7859, 0.08692, 0.7864, 0.0855, 0.7378, 0.08353, 0.7377, 0.08263, 0.7814, 0.08294, 0.7793, 0.08564, 0.7393, 0.08414, 0.7401, 0.08692, 0.7864, 0.08673, 0.785, 0.08786, 0.7382, 0.0855, 0.7378, 0.08294, 0.7793, 0.08376, 0.7763, 0.08254, 0.7182, 0.08088, 0.7196, 0.08243, 0.7409, 0.08414, 0.7401, 0.08678, 0.7202, 0.08776, 0.7179, 0.08786, 0.7382, 0.08656, 0.7387, 0.08421, 0.7166, 0.08406, 0.7168, 0.08439, 0.7383, 0.08353, 0.7377, 0.08406, 0.7168, 0.08401, 0.7173, 0.08564, 0.7393, 0.08439, 0.7383, 0.08088, 0.7196, 0.08277, 0.7218, 0.0853, 0.7418, 0.08243, 0.7409, 0.08776, 0.7179, 0.08588, 0.717, 0.0855, 0.7378, 0.08786, 0.7382, 0.08401, 0.7173, 0.08254, 0.7182, 0.08414, 0.7401, 0.08564, 0.7393, 0.08588, 0.717, 0.08421, 0.7166, 0.08353, 0.7377, 0.0855, 0.7378, 0.07938, 0.7877, 0.08016, 0.7936, 0.07782, 0.7989, 0.07696, 0.7934, 0.08437, 0.7987, 0.08632, 0.8, 0.08596, 0.8114, 0.08411, 0.8092, 0.07999, 0.7831, 0.07938, 0.7877, 0.07696, 0.7934, 0.07731, 0.7886, 0.08978, 0.7999, 0.09462, 0.798, 0.09805, 0.8108, 0.09118, 0.8133, 0.08411, 0.8092, 0.08362, 0.8167, 0.081, 0.8078, 0.0814, 0.8047, 0.07782, 0.7989, 0.08016, 0.7936, 0.08112, 0.7969, 0.08026, 0.8006, 0.08343, 0.7779, 0.07999, 0.7831, 0.07731, 0.7886, 0.08168, 0.7822, 0.08632, 0.8, 0.08978, 0.7999, 0.09118, 0.8133, 0.08596, 0.8114, 0.09118, 0.8133, 0.09805, 0.8108, 0.1007, 0.8215, 0.09137, 0.8231, 0.07731, 0.7886, 0.07696, 0.7934, 0.07365, 0.7988, 0.07388, 0.7938, 0.08411, 0.8092, 0.08596, 0.8114, 0.08644, 0.8196, 0.08362, 0.8167, 0.07391, 0.806, 0.07782, 0.7989, 0.08026, 0.8006, 0.07994, 0.8045, 0.08168, 0.7822, 0.07731, 0.7886, 0.07388, 0.7938, 0.0793, 0.7855, 0.08596, 0.8114, 0.09118, 0.8133, 0.09137, 0.8231, 0.08644, 0.8196, 0.07696, 0.7934, 0.07782, 0.7989, 0.07391, 0.806, 0.07365, 0.7988, 0.08016, 0.7936, 0.08259, 0.7931, 0.082, 0.7962, 0.08112, 0.7969, 0.08788, 0.8521, 0.08362, 0.8167, 0.08644, 0.8196, 0.09137, 0.8231, 0.05963, 0.811, 0.07391, 0.806, 0.07758, 0.8152, 0.06575, 0.8414, 0.0793, 0.7855, 0.07388, 0.7938, 0.05963, 0.811, 0.071, 0.7848, 0.07388, 0.7938, 0.07365, 0.7988, 0.07391, 0.806, 0.05963, 0.811, 0.06575, 0.8414, 0.08788, 0.8521, 0.1025, 0.9044, 0.04688, 0.879, 0.11, 0.8447, 0.08788, 0.8521, 0.09137, 0.8231, 0.1007, 0.8215, 0.06575, 0.8414, 0.07758, 0.8152, 0.08362, 0.8167, 0.08788, 0.8521, 0.05963, 0.811, 0.06575, 0.8414, 0.04688, 0.879, 0.0346, 0.8138, 0.08692, 0.7864, 0.08842, 0.7859, 0.08978, 0.7999, 0.08632, 0.8, 0.08497, 0.7731, 0.08376, 0.7763, 0.07999, 0.7831, 0.08343, 0.7779, 0.08263, 0.7814, 0.08442, 0.7822, 0.08259, 0.7931, 0.08016, 0.7936, 0.08442, 0.7822, 0.08673, 0.785, 0.08437, 0.7987, 0.08259, 0.7931, 0.08842, 0.7859, 0.09124, 0.7839, 0.09462, 0.798, 0.08978, 0.7999, 0.08376, 0.7763, 0.08294, 0.7793, 0.07938, 0.7877, 0.07999, 0.7831, 0.08673, 0.785, 0.08692, 0.7864, 0.08632, 0.8, 0.08437, 0.7987, 0.08294, 0.7793, 0.08263, 0.7814, 0.08016, 0.7936, 0.07938, 0.7877, 0.08259, 0.7931, 0.08437, 0.7987, 0.08233, 0.7999, 0.082, 0.7962, 0.08437, 0.7987, 0.08411, 0.8092, 0.0814, 0.8047, 0.08233, 0.7999, 0.08362, 0.8167, 0.07758, 0.8152, 0.07975, 0.8079, 0.081, 0.8078, 0.07758, 0.8152, 0.07391, 0.806, 0.07994, 0.8045, 0.07975, 0.8079, 0.08112, 0.7969, 0.082, 0.7962, 0.08129, 0.8004, 0.08101, 0.8006, 0.081, 0.8078, 0.07975, 0.8079, 0.08097, 0.8025, 0.08138, 0.8023, 0.0814, 0.8047, 0.081, 0.8078, 0.08138, 0.8023, 0.08149, 0.8017, 0.07975, 0.8079, 0.07994, 0.8045, 0.08072, 0.8017, 0.08097, 0.8025, 0.082, 0.7962, 0.08233, 0.7999, 0.08149, 0.8011, 0.08129, 0.8004, 0.08026, 0.8006, 0.08112, 0.7969, 0.08101, 0.8006, 0.08082, 0.8011, 0.07994, 0.8045, 0.08026, 0.8006, 0.08082, 0.8011, 0.08072, 0.8017, 0.08233, 0.7999, 0.0814, 0.8047, 0.08149, 0.8017, 0.08149, 0.8011, 0.08082, 0.8011, 0.08101, 0.8006, 0.0811, 0.8008, 0.08099, 0.8012, 0.08072, 0.8017, 0.08082, 0.8011, 0.08099, 0.8012, 0.08094, 0.8016, 0.08149, 0.8011, 0.08149, 0.8017, 0.08132, 0.8016, 0.08133, 0.8011, 0.08101, 0.8006, 0.08129, 0.8004, 0.08124, 0.8007, 0.0811, 0.8008, 0.08138, 0.8023, 0.08097, 0.8025, 0.08105, 0.8021, 0.08124, 0.802, 0.08149, 0.8017, 0.08138, 0.8023, 0.08124, 0.802, 0.08132, 0.8016, 0.08097, 0.8025, 0.08072, 0.8017, 0.08094, 0.8016, 0.08105, 0.8021, 0.08129, 0.8004, 0.08149, 0.8011, 0.08133, 0.8011, 0.08124, 0.8007, 0.08105, 0.8021, 0.08094, 0.8016, 0.08107, 0.8015, 0.0811, 0.8018, 0.08124, 0.8007, 0.08133, 0.8011, 0.08123, 0.8012, 0.08121, 0.8009, 0.08099, 0.8012, 0.0811, 0.8008, 0.08115, 0.801, 0.08111, 0.8012, 0.08094, 0.8016, 0.08099, 0.8012, 0.08111, 0.8012, 0.08107, 0.8015, 0.08133, 0.8011, 0.08132, 0.8016, 0.0812, 0.8015, 0.08123, 0.8012, 0.0811, 0.8008, 0.08124, 0.8007, 0.08121, 0.8009, 0.08115, 0.801, 0.08124, 0.802, 0.08105, 0.8021, 0.0811, 0.8018, 0.08117, 0.8018, 0.08132, 0.8016, 0.08124, 0.802, 0.08117, 0.8018, 0.0812, 0.8015, 0.08115, 0.801, 0.08121, 0.8009, 0.08115, 0.8012, 0.08115, 0.8012, 0.08117, 0.8018, 0.0811, 0.8018, 0.08116, 0.8013, 0.08116, 0.8012, 0.0812, 0.8015, 0.08117, 0.8018, 0.08116, 0.8012, 0.08115, 0.8012, 0.0811, 0.8018, 0.08107, 0.8015, 0.08115, 0.8012, 0.08116, 0.8013, 0.08121, 0.8009, 0.08123, 0.8012, 0.08115, 0.8012, 0.08115, 0.8012, 0.08111, 0.8012, 0.08115, 0.801, 0.08115, 0.8012, 0.08116, 0.8012, 0.08107, 0.8015, 0.08111, 0.8012, 0.08116, 0.8012, 0.08115, 0.8012, 0.08123, 0.8012, 0.0812, 0.8015, 0.08115, 0.8012, 0.08115, 0.8012, 0.08421, 0.7166, 0.08588, 0.717, 0.08662, 0.7, 0.08441, 0.7003, 0.08776, 0.7179, 0.08678, 0.7202, 0.08676, 0.7038, 0.08913, 0.7003, 0.08406, 0.7168, 0.08421, 0.7166, 0.08441, 0.7003, 0.08362, 0.7008, 0.08588, 0.717, 0.08776, 0.7179, 0.08913, 0.7003, 0.08662, 0.7, 0.08088, 0.7196, 0.08254, 0.7182, 0.07986, 0.7015, 0.07748, 0.702, 0.08401, 0.7173, 0.08406, 0.7168, 0.08362, 0.7008, 0.08251, 0.7014, 0.08277, 0.7218, 0.08088, 0.7196, 0.07748, 0.702, 0.0805, 0.7049, 0.08254, 0.7182, 0.08401, 0.7173, 0.08251, 0.7014, 0.07986, 0.7015, 0.08441, 0.7003, 0.08662, 0.7, 0.08916, 0.6886, 0.08343, 0.6885, 0.08362, 0.7008, 0.08441, 0.7003, 0.08343, 0.6885, 0.08311, 0.688, 0.08662, 0.7, 0.08913, 0.7003, 0.09185, 0.6858, 0.08916, 0.6886, 0.07748, 0.702, 0.07986, 0.7015, 0.07634, 0.6898, 0.07333, 0.6875, 0.08251, 0.7014, 0.08362, 0.7008, 0.08311, 0.688, 0.08258, 0.6885, 0.07986, 0.7015, 0.08251, 0.7014, 0.08258, 0.6885, 0.07634, 0.6898, 0.08913, 0.7003, 0.08676, 0.7038, 0.09185, 0.6858, 0.07748, 0.702, 0.07333, 0.6875, 0.0805, 0.7049, 0.07333, 0.6875, 0.07634, 0.6898, 0.06304, 0.517, 0.06025, 0.52, 0.09185, 0.6858, 0.08243, 0.6788, 0.07286, 0.5183, 0.08595, 0.5183, 0.08243, 0.6788, 0.08343, 0.6939, 0.0805, 0.7049, 0.07333, 0.6875, 0.09185, 0.6858, 0.08676, 0.7038, 0.08343, 0.6939, 0.08243, 0.6788, 0.08916, 0.6886, 0.09185, 0.6858, 0.08595, 0.5183, 0.08289, 0.5156, 0.08311, 0.688, 0.08343, 0.6885, 0.07578, 0.5144, 0.07283, 0.5137, 0.06304, 0.517, 0.06996, 0.5148, 0.06785, 0.48, 0.05817, 0.4806, 0.06996, 0.5148, 0.07283, 0.5137, 0.071, 0.4794, 0.06785, 0.48, 0.06025, 0.52, 0.06304, 0.517, 0.05817, 0.4806, 0.05358, 0.4776, 0.08289, 0.5156, 0.08595, 0.5183, 0.08825, 0.4741, 0.08397, 0.4783, 0.08258, 0.6885, 0.08311, 0.688, 0.07283, 0.5137, 0.06996, 0.5148, 0.07634, 0.6898, 0.08258, 0.6885, 0.06996, 0.5148, 0.06304, 0.517, 0.08243, 0.6788, 0.07333, 0.6875, 0.06025, 0.52, 0.07286, 0.5183, 0.08343, 0.6885, 0.08916, 0.6886, 0.08289, 0.5156, 0.07578, 0.5144, 0.08397, 0.4783, 0.08825, 0.4741, 0.06855, 0.2155, 0.05444, 0.211, 0.071, 0.4794, 0.07375, 0.4796, 0.03381, 0.2182, 0.03703, 0.234, 0.07375, 0.4796, 0.08397, 0.4783, 0.05444, 0.211, 0.03381, 0.2182, 0.06943, 0.473, 0.05358, 0.4776, 0.04459, 0.2531, 0.05806, 0.242, 0.08595, 0.5183, 0.07286, 0.5183, 0.06943, 0.473, 0.08825, 0.4741, 0.07286, 0.5183, 0.06025, 0.52, 0.05358, 0.4776, 0.06943, 0.473, 0.07578, 0.5144, 0.08289, 0.5156, 0.08397, 0.4783, 0.07375, 0.4796, 0.07283, 0.5137, 0.07578, 0.5144, 0.07375, 0.4796, 0.071, 0.4794, 0.05806, 0.242, 0.04459, 0.2531, 0.04422, 0.2392, 0.05008, 0.2352, 0.03381, 0.2182, 0.05444, 0.211, 0.04357, 5.407e-05, 0.0397, 0.06291, 0.04268, 0.2504, 0.04137, 0.2444, 0.04542, 0.2364, 0.04471, 0.2386, 0.06855, 0.2155, 0.05806, 0.242, 0.05008, 0.2352, 0.04528, 0.04742, 0.05358, 0.4776, 0.05817, 0.4806, 0.04268, 0.2504, 0.04459, 0.2531, 0.06785, 0.48, 0.071, 0.4794, 0.03703, 0.234, 0.04137, 0.2444, 0.05817, 0.4806, 0.06785, 0.48, 0.04137, 0.2444, 0.04268, 0.2504, 0.08825, 0.4741, 0.06943, 0.473, 0.05806, 0.242, 0.06855, 0.2155, 0.03703, 0.234, 0.03381, 0.2182, 0.0397, 0.06291, 0.04557, 0.2307, 0.05444, 0.211, 0.06855, 0.2155, 0.04528, 0.04742, 0.04357, 5.407e-05, 0.04459, 0.2531, 0.04268, 0.2504, 0.04471, 0.2386, 0.04422, 0.2392, 0.04137, 0.2444, 0.03703, 0.234, 0.04557, 0.2307, 0.04542, 0.2364, 0.04557, 0.2307, 0.04422, 0.2392, 0.04471, 0.2386, 0.04542, 0.2364, 0.04422, 0.2392, 0.04557, 0.2307, 0.04528, 0.04742, 0.05008, 0.2352, 0.0397, 0.06291, 0.04357, 5.407e-05, 0.04528, 0.04742, 0.04557, 0.2307, 0.08116, 0.8012, 0.08116, 0.8013, 0.08116, 0.8012, 0.08116, 0.8012, 0.08115, 0.8012, 0.08116, 0.8012, 0.08116, 0.8012, 0.08115, 0.8012, 0.08116, 0.8013, 0.08115, 0.8012, 0.08115, 0.8012, 0.08116, 0.8012, 0.08115, 0.8012, 0.08115, 0.8012, 0.08115, 0.8012, 0.08115, 0.8012, 0.08116, 0.8012, 0.08115, 0.8012, 0.08115, 0.8012, 0.08115, 0.8012, 0.08115, 0.8012, 0.08116, 0.8012, 0.08115, 0.8012, 0.08115, 0.8012, 0.08115, 0.8012, 0.08115, 0.8012, 0.08115, 0.8012, 0.08115, 0.8012, 0.08115, 0.8012, 0.08115, 0.8012, 0.08115, 0.8012, 0.08115, 0.8012, 0.08115, 0.8012, 0.08115, 0.8012, 0.08115, 0.8012, 0.08115, 0.8012, 0.08116, 0.8012, 0.08116, 0.8012, 0.08116, 0.8012, 0.08115, 0.8012, 0.08115, 0.8012, 0.08116, 0.8012, 0.08115, 0.8012, 0.08115, 0.8012, 0.08116, 0.8012, 0.08115, 0.8012, 0.08115, 0.8012, 0.08116, 0.8012, 0.08115, 0.8012, 0.08115, 0.8012, 0.08115, 0.8012, 0.08115, 0.8012, 0.08115, 0.8012, 0.08115, 0.8012, 0.08115, 0.8012, 0.08115, 0.8012, 0.08115, 0.8012, 0.08115, 0.8012, 0.08115, 0.8012, 0.08115, 0.8012, 0.08115, 0.8012, 0.08115, 0.8012, 0.08115, 0.8012, 0.08115, 0.8012, 0.08115, 0.8012, 0.08115, 0.8012, 0.08115, 0.8012, 0.08115, 0.8012, 0.08115, 0.8012, 0.08115, 0.8012, 0.08115, 0.8012, 0.08115, 0.8012, 0.08115, 0.8012, 0.08116, 0.8012, 0.08115, 0.8012, 0.08115, 0.8012, 0.08115, 0.8012, 0.08115, 0.8012, 0.08115, 0.8012, 0.08115, 0.8012, 0.08116, 0.8012, 0.08115, 0.8012, 0.08115, 0.8012, 0.08115, 0.8012, 0.08115, 0.8012, 0.08115, 0.8012, 0.08115, 0.8012, 0.08115, 0.8012, 0.08115, 0.8012, 0.08115, 0.8012, 0.08115, 0.8012, 0.08115, 0.8012, 0.08115, 0.8012, 0.08115, 0.8012, 0.08115, 0.8012, 0.08115, 0.8012, 0.08115, 0.8012, 0.08115, 0.8012, 0.08115, 0.8012, 0.08115, 0.8012, 0.08115, 0.8012, 0.08115, 0.8012, 0.08115, 0.8012, 0.08115, 0.8012, 0.08115, 0.8012, 0.08115, 0.8012, 0.08115, 0.8012, 0.08115, 0.8012, 0.08115, 0.8012, 0.08115, 0.8012, 0.08115, 0.8012, 0.08115, 0.8012, 0.08115, 0.8012, 0.08115, 0.8012, 0.08115, 0.8012, 0.08115, 0.8012, 0.08115, 0.8012, 0.08115, 0.8012, 0.08115, 0.8012, 0.08115, 0.8012, 0.08115, 0.8012, 0.08115, 0.8012, 0.08115, 0.8012, 0.08115, 0.8012, 0.08115, 0.8012, 0.08115, 0.8012, 0.08115, 0.8012, 0.08115, 0.8012, 0.08115, 0.8012, 0.08115, 0.8012, 0.08115, 0.8012, 0.08115, 0.8012, 0.08115, 0.8012, 0.08115, 0.8012, 0.08115, 0.8012, 0.08115, 0.8012, 0.08115, 0.8012, 0.08115, 0.8012, 0.08115, 0.8012, 0.08115, 0.8012, 0.08115, 0.8012, 0.08115, 0.8012, 0.08115, 0.8012, 0.08115, 0.8012, 0.08115, 0.8012, 0.08115, 0.8012, 0.08115, 0.8012, 0.08115, 0.8012, 0.08115, 0.8012, 0.08115, 0.8012, 0.08115, 0.8012, 0.08115, 0.8012, 0.08115, 0.8012, 0.08115, 0.8012, 0.08115, 0.8012, 0.08115, 0.8012, 0.1025, 0.9044, 0.1582, 0.9123, 0.1005, 0.9999, 0.071, 0.7848, 0.05963, 0.811, 0.0346, 0.8138, 0.05558, 0.7654, 0.0346, 0.8138, 5.407e-05, 0.7966, 0.05558, 0.7654, 0.04688, 0.879, 5.411e-05, 0.9024, 5.407e-05, 0.7966, 0.0346, 0.8138, 5.411e-05, 0.9024, 0.04688, 0.879, 0.1025, 0.9044, 0.1005, 0.9999, 0.2227, 0.05186, 0.2254, 0.0502, 0.2267, 0.05173, 0.2248, 0.05388, 0.2254, 0.0502, 0.2275, 0.04891, 0.2285, 0.05017, 0.2267, 0.05173, 0.2248, 0.05388, 0.2267, 0.05173, 0.2287, 0.05272, 0.2274, 0.0553, 0.2267, 0.05173, 0.2285, 0.05017, 0.2296, 0.05109, 0.2287, 0.05272, 0.2227, 0.05186, 0.2248, 0.05388, 0.2203, 0.05818, 0.2166, 0.05561, 0.2248, 0.05388, 0.2274, 0.0553, 0.2259, 0.05942, 0.2203, 0.05818, 0.2166, 0.05561, 0.2203, 0.05818, 0.2148, 0.06447, 0.2107, 0.05922, 0.2203, 0.05818, 0.2259, 0.05942, 0.223, 0.06604, 0.2148, 0.06447, 0.2395, 0.04156, 0.2405, 0.04347, 0.2382, 0.04419, 0.2374, 0.04288, 0.2405, 0.04347, 0.2411, 0.04591, 0.2387, 0.04609, 0.2382, 0.04419, 0.2374, 0.04288, 0.2382, 0.04419, 0.2365, 0.045, 0.2359, 0.0438, 0.2382, 0.04419, 0.2387, 0.04609, 0.237, 0.04622, 0.2365, 0.045, 0.2395, 0.04156, 0.2426, 0.0397, 0.2438, 0.04243, 0.2405, 0.04347, 0.2426, 0.0397, 0.2475, 0.03666, 0.2492, 0.04123, 0.2438, 0.04243, 0.2405, 0.04347, 0.2438, 0.04243, 0.2446, 0.04584, 0.2411, 0.04591, 0.2438, 0.04243, 0.2492, 0.04123, 0.2489, 0.04581, 0.2446, 0.04584, 0.2373, 0.05435, 0.235, 0.05098, 0.2375, 0.0486, 0.2406, 0.04981, 0.235, 0.05098, 0.2336, 0.04899, 0.2357, 0.0475, 0.2375, 0.0486, 0.2406, 0.04981, 0.2375, 0.0486, 0.2387, 0.04609, 0.2411, 0.04591, 0.2375, 0.0486, 0.2357, 0.0475, 0.237, 0.04622, 0.2387, 0.04609, 0.2373, 0.05435, 0.2318, 0.05612, 0.2317, 0.05256, 0.235, 0.05098, 0.2318, 0.05612, 0.2274, 0.0553, 0.2287, 0.05272, 0.2317, 0.05256, 0.235, 0.05098, 0.2317, 0.05256, 0.2314, 0.05032, 0.2336, 0.04899, 0.2317, 0.05256, 0.2287, 0.05272, 0.2296, 0.05109, 0.2314, 0.05032, 0.2373, 0.05435, 0.2407, 0.05886, 0.2324, 0.06129, 0.2318, 0.05612, 0.2407, 0.05886, 0.2459, 0.06564, 0.2321, 0.06967, 0.2324, 0.06129, 0.2318, 0.05612, 0.2324, 0.06129, 0.2259, 0.05942, 0.2274, 0.0553, 0.2324, 0.06129, 0.2321, 0.06967, 0.223, 0.06604, 0.2259, 0.05942, 0.2373, 0.05435, 0.2406, 0.04981, 0.245, 0.0517, 0.2407, 0.05886, 0.2406, 0.04981, 0.2411, 0.04591, 0.2446, 0.04584, 0.245, 0.0517, 0.2407, 0.05886, 0.245, 0.0517, 0.2525, 0.05356, 0.2459, 0.06564, 0.245, 0.0517, 0.2446, 0.04584, 0.2489, 0.04581, 0.2525, 0.05356, 0.1928, 0.1053, 0.1788, 0.1052, 0.1813, 0.09694, 0.1933, 0.09722, 0.1788, 0.0788, 0.2107, 0.05922, 0.2148, 0.06447, 0.2142, 0.09683, 0.2637, 0.0855, 0.2142, 0.09683, 0.2321, 0.06967, 0.2459, 0.06564, 0.2142, 0.09683, 0.2148, 0.06447, 0.223, 0.06604, 0.2321, 0.06967, 0.1928, 0.1053, 0.1933, 0.09722, 0.2037, 0.09996, 0.2045, 0.1055, 0.2637, 0.0855, 0.2459, 0.06564, 0.2525, 0.05356, 0.277, 0.0431, 0.2748, 0.01994, 0.277, 0.0431, 0.2492, 0.04123, 0.2475, 0.03666, 0.277, 0.0431, 0.2525, 0.05356, 0.2489, 0.04581, 0.2492, 0.04123, 0.2319, 0.04624, 0.2341, 0.04491, 0.2348, 0.04627, 0.2328, 0.04767, 0.2341, 0.04491, 0.2359, 0.0438, 0.2365, 0.045, 0.2348, 0.04627, 0.2328, 0.04767, 0.2348, 0.04627, 0.2357, 0.0475, 0.2336, 0.04899, 0.2348, 0.04627, 0.2365, 0.045, 0.237, 0.04622, 0.2357, 0.0475, 0.2319, 0.04624, 0.2328, 0.04767, 0.2306, 0.04893, 0.2296, 0.04761, 0.2328, 0.04767, 0.2336, 0.04899, 0.2314, 0.05032, 0.2306, 0.04893, 0.2296, 0.04761, 0.2306, 0.04893, 0.2285, 0.05017, 0.2275, 0.04891, 0.2306, 0.04893, 0.2314, 0.05032, 0.2296, 0.05109, 0.2285, 0.05017, 0.08816, 0.7423, 0.09351, 0.7827, 0.09124, 0.7839, 0.0853, 0.7418, 0.08763, 0.7429, 0.0922, 0.7759, 0.09257, 0.7792, 0.08636, 0.7435, 0.08848, 0.7418, 0.09143, 0.7752, 0.0922, 0.7759, 0.08763, 0.7429, 0.08656, 0.7387, 0.08497, 0.7731, 0.08698, 0.7733, 0.08535, 0.7401, 0.08712, 0.7432, 0.09391, 0.7814, 0.09351, 0.7827, 0.08816, 0.7423, 0.08714, 0.741, 0.08919, 0.7742, 0.09143, 0.7752, 0.08848, 0.7418, 0.08636, 0.7435, 0.09257, 0.7792, 0.09391, 0.7814, 0.08712, 0.7432, 0.08535, 0.7401, 0.08698, 0.7733, 0.08919, 0.7742, 0.08714, 0.741, 0.08479, 0.7267, 0.08712, 0.7432, 0.08816, 0.7423, 0.08494, 0.7248, 0.08678, 0.7202, 0.08656, 0.7387, 0.08535, 0.7401, 0.08582, 0.7235, 0.08682, 0.7272, 0.08848, 0.7418, 0.08763, 0.7429, 0.08599, 0.7283, 0.08599, 0.7283, 0.08763, 0.7429, 0.08636, 0.7435, 0.08491, 0.728, 0.08494, 0.7248, 0.08816, 0.7423, 0.0853, 0.7418, 0.08277, 0.7218, 0.08582, 0.7235, 0.08535, 0.7401, 0.08714, 0.741, 0.08649, 0.7256, 0.08491, 0.728, 0.08636, 0.7435, 0.08712, 0.7432, 0.08479, 0.7267, 0.08649, 0.7256, 0.08714, 0.741, 0.08848, 0.7418, 0.08682, 0.7272, 0.09132, 0.7787, 0.0921, 0.7814, 0.09524, 0.784, 0.09399, 0.7814, 0.09725, 0.7873, 0.1005, 0.7935, 0.1015, 0.7966, 0.09796, 0.7899, 0.08848, 0.777, 0.08912, 0.7805, 0.0921, 0.7814, 0.09132, 0.7787, 0.0973, 0.7929, 0.1012, 0.8023, 0.09805, 0.8108, 0.09462, 0.798, 0.1005, 0.7935, 0.09948, 0.7896, 0.09959, 0.791, 0.103, 0.7972, 0.09524, 0.784, 0.09593, 0.7856, 0.09511, 0.7838, 0.09399, 0.7814, 0.08343, 0.7779, 0.08168, 0.7822, 0.08912, 0.7805, 0.08848, 0.777, 0.09796, 0.7899, 0.1015, 0.7966, 0.1012, 0.8023, 0.0973, 0.7929, 0.1012, 0.8023, 0.1045, 0.8088, 0.1007, 0.8215, 0.09805, 0.8108, 0.08912, 0.7805, 0.08993, 0.7825, 0.09395, 0.7831, 0.0921, 0.7814, 0.1005, 0.7935, 0.103, 0.7972, 0.1046, 0.8019, 0.1015, 0.7966, 0.09822, 0.7859, 0.09715, 0.788, 0.09593, 0.7856, 0.09524, 0.784, 0.08168, 0.7822, 0.0793, 0.7855, 0.08993, 0.7825, 0.08912, 0.7805, 0.1015, 0.7966, 0.1046, 0.8019, 0.1045, 0.8088, 0.1012, 0.8023, 0.0921, 0.7814, 0.09395, 0.7831, 0.09822, 0.7859, 0.09524, 0.784, 0.09399, 0.7814, 0.09511, 0.7838, 0.09586, 0.784, 0.09511, 0.7822, 0.1181, 0.8198, 0.1045, 0.8088, 0.1046, 0.8019, 0.103, 0.7972, 0.0976, 0.7822, 0.1154, 0.7974, 0.1026, 0.7922, 0.09822, 0.7859, 0.0793, 0.7855, 0.071, 0.7848, 0.0976, 0.7822, 0.08993, 0.7825, 0.08993, 0.7825, 0.0976, 0.7822, 0.09822, 0.7859, 0.09395, 0.7831, 0.1154, 0.7974, 0.137, 0.798, 0.1415, 0.847, 0.1181, 0.8198, 0.11, 0.8447, 0.1007, 0.8215, 0.1045, 0.8088, 0.1181, 0.8198, 0.1154, 0.7974, 0.1181, 0.8198, 0.103, 0.7972, 0.1026, 0.7922, 0.0976, 0.7822, 0.1011, 0.7686, 0.137, 0.798, 0.1154, 0.7974, 0.09391, 0.7814, 0.09796, 0.7899, 0.0973, 0.7929, 0.09351, 0.7827, 0.08497, 0.7731, 0.08343, 0.7779, 0.08848, 0.777, 0.08698, 0.7733, 0.09143, 0.7752, 0.09399, 0.7814, 0.09511, 0.7822, 0.0922, 0.7759, 0.0922, 0.7759, 0.09511, 0.7822, 0.09725, 0.7873, 0.09257, 0.7792, 0.09351, 0.7827, 0.0973, 0.7929, 0.09462, 0.798, 0.09124, 0.7839, 0.08698, 0.7733, 0.08848, 0.777, 0.09132, 0.7787, 0.08919, 0.7742, 0.09257, 0.7792, 0.09725, 0.7873, 0.09796, 0.7899, 0.09391, 0.7814, 0.08919, 0.7742, 0.09132, 0.7787, 0.09399, 0.7814, 0.09143, 0.7752, 0.09511, 0.7822, 0.09586, 0.784, 0.09764, 0.7868, 0.09725, 0.7873, 0.09725, 0.7873, 0.09764, 0.7868, 0.09948, 0.7896, 0.1005, 0.7935, 0.103, 0.7972, 0.09959, 0.791, 0.09925, 0.79, 0.1026, 0.7922, 0.1026, 0.7922, 0.09925, 0.79, 0.09715, 0.788, 0.09822, 0.7859, 0.09511, 0.7838, 0.09697, 0.7862, 0.09699, 0.7863, 0.09586, 0.784, 0.09959, 0.791, 0.09747, 0.7875, 0.09753, 0.7874, 0.09925, 0.79, 0.09948, 0.7896, 0.09732, 0.7871, 0.09747, 0.7875, 0.09959, 0.791, 0.09925, 0.79, 0.09753, 0.7874, 0.09732, 0.7869, 0.09715, 0.788, 0.09586, 0.784, 0.09699, 0.7863, 0.09719, 0.7867, 0.09764, 0.7868, 0.09593, 0.7856, 0.09713, 0.7865, 0.09697, 0.7862, 0.09511, 0.7838, 0.09715, 0.788, 0.09732, 0.7869, 0.09713, 0.7865, 0.09593, 0.7856, 0.09764, 0.7868, 0.09719, 0.7867, 0.09732, 0.7871, 0.09948, 0.7896, 0.09713, 0.7865, 0.09712, 0.7866, 0.09703, 0.7864, 0.09697, 0.7862, 0.09732, 0.7869, 0.09723, 0.7868, 0.09712, 0.7866, 0.09713, 0.7865, 0.09719, 0.7867, 0.09722, 0.7867, 0.09733, 0.787, 0.09732, 0.7871, 0.09697, 0.7862, 0.09703, 0.7864, 0.09707, 0.7864, 0.09699, 0.7863, 0.09747, 0.7875, 0.09742, 0.7872, 0.0974, 0.7872, 0.09753, 0.7874, 0.09732, 0.7871, 0.09733, 0.787, 0.09742, 0.7872, 0.09747, 0.7875, 0.09753, 0.7874, 0.0974, 0.7872, 0.09723, 0.7868, 0.09732, 0.7869, 0.09699, 0.7863, 0.09707, 0.7864, 0.09722, 0.7867, 0.09719, 0.7867, 0.0974, 0.7872, 0.09732, 0.7871, 0.09718, 0.7868, 0.09723, 0.7868, 0.09707, 0.7864, 0.09712, 0.7865, 0.09725, 0.7867, 0.09722, 0.7867, 0.09712, 0.7866, 0.09709, 0.7866, 0.09707, 0.7865, 0.09703, 0.7864, 0.09723, 0.7868, 0.09718, 0.7868, 0.09709, 0.7866, 0.09712, 0.7866, 0.09722, 0.7867, 0.09725, 0.7867, 0.09734, 0.7869, 0.09733, 0.787, 0.09703, 0.7864, 0.09707, 0.7865, 0.09712, 0.7865, 0.09707, 0.7864, 0.09742, 0.7872, 0.09738, 0.7871, 0.09732, 0.7871, 0.0974, 0.7872, 0.09733, 0.787, 0.09734, 0.7869, 0.09738, 0.7871, 0.09742, 0.7872, 0.09707, 0.7865, 0.0972, 0.7867, 0.0972, 0.7867, 0.09712, 0.7865, 0.09738, 0.7871, 0.0972, 0.7867, 0.09719, 0.7867, 0.09732, 0.7871, 0.09734, 0.7869, 0.09721, 0.7867, 0.0972, 0.7867, 0.09738, 0.7871, 0.09732, 0.7871, 0.09719, 0.7867, 0.0972, 0.7867, 0.09718, 0.7868, 0.09712, 0.7865, 0.0972, 0.7867, 0.09721, 0.7867, 0.09725, 0.7867, 0.09709, 0.7866, 0.09719, 0.7867, 0.0972, 0.7867, 0.09707, 0.7865, 0.09718, 0.7868, 0.0972, 0.7867, 0.09719, 0.7867, 0.09709, 0.7866, 0.09725, 0.7867, 0.09721, 0.7867, 0.09721, 0.7867, 0.09734, 0.7869, 0.08682, 0.7272, 0.08559, 0.7189, 0.08565, 0.7164, 0.08649, 0.7256, 0.08582, 0.7235, 0.08564, 0.7128, 0.08676, 0.7038, 0.08678, 0.7202, 0.08599, 0.7283, 0.08511, 0.7202, 0.08559, 0.7189, 0.08682, 0.7272, 0.08649, 0.7256, 0.08565, 0.7164, 0.08564, 0.7128, 0.08582, 0.7235, 0.08494, 0.7248, 0.08343, 0.7132, 0.08408, 0.7167, 0.08479, 0.7267, 0.08491, 0.728, 0.08453, 0.7192, 0.08511, 0.7202, 0.08599, 0.7283, 0.08277, 0.7218, 0.0805, 0.7049, 0.08343, 0.7132, 0.08494, 0.7248, 0.08479, 0.7267, 0.08408, 0.7167, 0.08453, 0.7192, 0.08491, 0.728, 0.08559, 0.7189, 0.08418, 0.7152, 0.08352, 0.7123, 0.08565, 0.7164, 0.08511, 0.7202, 0.08478, 0.7165, 0.08418, 0.7152, 0.08559, 0.7189, 0.08565, 0.7164, 0.08352, 0.7123, 0.0837, 0.7078, 0.08564, 0.7128, 0.08343, 0.7132, 0.0847, 0.7076, 0.08552, 0.7122, 0.08408, 0.7167, 0.08453, 0.7192, 0.08522, 0.7153, 0.08478, 0.7165, 0.08511, 0.7202, 0.08408, 0.7167, 0.08552, 0.7122, 0.08522, 0.7153, 0.08453, 0.7192, 0.08564, 0.7128, 0.0837, 0.7078, 0.08676, 0.7038, 0.08343, 0.7132, 0.0805, 0.7049, 0.0847, 0.7076, 0.0847, 0.7076, 0.08447, 0.7089, 0.08444, 0.7093, 0.08552, 0.7122, 0.0837, 0.7078, 0.08415, 0.7089, 0.0843, 0.7087, 0.08414, 0.7028, 0.08414, 0.7028, 0.0847, 0.7076, 0.0805, 0.7049, 0.08343, 0.6939, 0.0837, 0.7078, 0.08414, 0.7028, 0.08343, 0.6939, 0.08676, 0.7038, 0.08352, 0.7123, 0.08422, 0.7093, 0.08415, 0.7089, 0.0837, 0.7078, 0.08478, 0.7165, 0.08435, 0.7096, 0.08434, 0.7095, 0.08418, 0.7152, 0.08444, 0.7093, 0.08438, 0.7091, 0.08435, 0.7092, 0.08435, 0.7095, 0.08435, 0.7095, 0.08435, 0.7092, 0.08433, 0.7093, 0.08435, 0.7096, 0.08447, 0.7089, 0.08437, 0.709, 0.08438, 0.7091, 0.08444, 0.7093, 0.08422, 0.7093, 0.08427, 0.7091, 0.08426, 0.709, 0.08415, 0.7089, 0.08522, 0.7153, 0.08435, 0.7095, 0.08435, 0.7096, 0.08478, 0.7165, 0.08552, 0.7122, 0.08444, 0.7093, 0.08435, 0.7095, 0.08522, 0.7153, 0.08414, 0.7028, 0.0843, 0.7087, 0.08447, 0.7089, 0.0847, 0.7076, 0.08418, 0.7152, 0.08434, 0.7095, 0.08422, 0.7093, 0.08352, 0.7123, 0.08427, 0.7091, 0.08431, 0.7091, 0.08431, 0.7091, 0.08426, 0.709, 0.08433, 0.7093, 0.08432, 0.7091, 0.08432, 0.7091, 0.0843, 0.7092, 0.0843, 0.7092, 0.08432, 0.7091, 0.08431, 0.7091, 0.08427, 0.7091, 0.08431, 0.709, 0.08432, 0.709, 0.08433, 0.709, 0.08437, 0.709, 0.08415, 0.7089, 0.08426, 0.709, 0.08431, 0.709, 0.0843, 0.7087, 0.0843, 0.7087, 0.08431, 0.709, 0.08437, 0.709, 0.08447, 0.7089, 0.08434, 0.7095, 0.0843, 0.7092, 0.08427, 0.7091, 0.08422, 0.7093, 0.08435, 0.7096, 0.08433, 0.7093, 0.0843, 0.7092, 0.08434, 0.7095, 0.08432, 0.709, 0.08432, 0.7091, 0.08432, 0.7091, 0.08433, 0.709, 0.08432, 0.7091, 0.08432, 0.7091, 0.08432, 0.7091, 0.08431, 0.7091, 0.08432, 0.7091, 0.08432, 0.7091, 0.08432, 0.7091, 0.08432, 0.7091, 0.08431, 0.7091, 0.08432, 0.7091, 0.08432, 0.7091, 0.08432, 0.709, 0.08437, 0.709, 0.08433, 0.709, 0.08432, 0.7091, 0.08438, 0.7091, 0.08435, 0.7092, 0.08432, 0.7091, 0.08432, 0.7091, 0.08433, 0.7093, 0.08438, 0.7091, 0.08432, 0.7091, 0.08432, 0.7091, 0.08435, 0.7092, 0.08426, 0.709, 0.08431, 0.7091, 0.08432, 0.709, 0.08431, 0.709, 0.08432, 0.7091, 0.08432, 0.7091, 0.08432, 0.7091, 0.08432, 0.7091, 0.08431, 0.7091, 0.08432, 0.7091, 0.08432, 0.7091, 0.08431, 0.7091, 0.08433, 0.709, 0.08432, 0.7091, 0.08432, 0.7091, 0.08432, 0.7091, 0.08432, 0.7091, 0.08432, 0.7091, 0.08432, 0.7091, 0.08432, 0.7091, 0.08432, 0.7091, 0.08432, 0.7091, 0.08432, 0.7091, 0.08432, 0.7091, 0.08432, 0.7091, 0.08432, 0.7091, 0.08432, 0.7091, 0.08432, 0.7091, 0.08432, 0.7091, 0.08432, 0.7091, 0.08432, 0.7091, 0.08432, 0.7091, 0.0972, 0.7867, 0.0972, 0.7867, 0.0972, 0.7867, 0.09719, 0.7867, 0.09721, 0.7867, 0.0972, 0.7867, 0.0972, 0.7867, 0.0972, 0.7867, 0.09719, 0.7867, 0.0972, 0.7867, 0.0972, 0.7867, 0.0972, 0.7867, 0.0972, 0.7867, 0.0972, 0.7867, 0.09721, 0.7867, 0.09721, 0.7867, 0.09719, 0.7867, 0.0972, 0.7867, 0.0972, 0.7867, 0.0972, 0.7867, 0.0972, 0.7867, 0.0972, 0.7867, 0.0972, 0.7867, 0.09719, 0.7867, 0.09721, 0.7867, 0.09721, 0.7867, 0.0972, 0.7867, 0.09721, 0.7867, 0.0972, 0.7867, 0.0972, 0.7867, 0.0972, 0.7867, 0.0972, 0.7867, 0.0972, 0.7867, 0.0972, 0.7867, 0.0972, 0.7867, 0.0972, 0.7867, 0.0972, 0.7867, 0.0972, 0.7867, 0.0972, 0.7867, 0.0972, 0.7867, 0.0972, 0.7867, 0.0972, 0.7867, 0.0972, 0.7867, 0.0972, 0.7867, 0.0972, 0.7867, 0.0972, 0.7867, 0.0972, 0.7867, 0.0972, 0.7867, 0.0972, 0.7867, 0.0972, 0.7867, 0.0972, 0.7867, 0.09721, 0.7867, 0.0972, 0.7867, 0.0972, 0.7867, 0.0972, 0.7867, 0.0972, 0.7867, 0.0972, 0.7867, 0.0972, 0.7867, 0.0972, 0.7867, 0.0972, 0.7867, 0.09721, 0.7867, 0.0972, 0.7867, 0.0972, 0.7867, 0.0972, 0.7867, 0.0972, 0.7867, 0.0972, 0.7867, 0.0972, 0.7867, 0.0972, 0.7867, 0.0972, 0.7867, 0.0972, 0.7867, 0.0972, 0.7867, 0.0972, 0.7867, 0.0972, 0.7867, 0.0972, 0.7867, 0.0972, 0.7867, 0.0972, 0.7867, 0.0972, 0.7867, 0.0972, 0.7867, 0.0972, 0.7867, 0.0972, 0.7867, 0.0972, 0.7867, 0.0972, 0.7867, 0.0972, 0.7867, 0.0972, 0.7867, 0.0972, 0.7867, 0.0972, 0.7867, 0.0972, 0.7867, 0.0972, 0.7867, 0.0972, 0.7867, 0.0972, 0.7867, 0.0972, 0.7867, 0.0972, 0.7867, 0.0972, 0.7867, 0.0972, 0.7867, 0.0972, 0.7867, 0.0972, 0.7867, 0.0972, 0.7867, 0.0972, 0.7867, 0.0972, 0.7867, 0.0972, 0.7867, 0.0972, 0.7867, 0.0972, 0.7867, 0.0972, 0.7867, 0.0972, 0.7867, 0.0972, 0.7867, 0.0972, 0.7867, 0.0972, 0.7867, 0.0972, 0.7867, 0.0972, 0.7867, 0.0972, 0.7867, 0.0972, 0.7867, 0.0972, 0.7867, 0.0972, 0.7867, 0.0972, 0.7867, 0.0972, 0.7867, 0.0972, 0.7867, 0.0972, 0.7867, 0.0972, 0.7867, 0.0972, 0.7867, 0.0972, 0.7867, 0.0972, 0.7867, 0.0972, 0.7867, 0.0972, 0.7867, 0.0972, 0.7867, 0.0972, 0.7867, 0.0972, 0.7867, 0.0972, 0.7867, 0.0972, 0.7867, 0.0972, 0.7867, 0.0972, 0.7867, 0.0972, 0.7867, 0.0972, 0.7867, 0.0972, 0.7867, 0.0972, 0.7867, 0.0972, 0.7867, 0.0972, 0.7867, 0.0972, 0.7867, 0.0972, 0.7867, 0.0972, 0.7867, 0.0972, 0.7867, 0.0972, 0.7867, 0.0972, 0.7867, 0.0972, 0.7867, 0.0972, 0.7867, 0.0972, 0.7867, 0.0972, 0.7867, 0.0972, 0.7867, 0.0972, 0.7867, 0.0972, 0.7867, 0.0972, 0.7867, 0.0972, 0.7867, 0.0972, 0.7867, 0.0972, 0.7867, 0.0972, 0.7867, 0.0972, 0.7867, 0.0972, 0.7867, 0.1415, 0.847, 0.1787, 0.8508, 0.1582, 0.9123, 0.071, 0.7848, 0.05558, 0.7654, 0.1011, 0.7686, 0.0976, 0.7822, 0.1011, 0.7686, 0.05558, 0.7654, 0.101, 0.7405, 0.137, 0.798, 0.1011, 0.7686, 0.101, 0.7405, 0.1608, 0.7783, 0.1608, 0.7783, 0.1787, 0.8508, 0.1415, 0.847, 0.137, 0.798, 0.1025, 0.9044, 0.08788, 0.8521, 0.11, 0.8447, 0.1582, 0.9123, 0.1415, 0.847, 0.1582, 0.9123, 0.11, 0.8447, 0.1181, 0.8198])
me_plane.use_remesh_preserve_volume = False
me_plane.use_remesh_preserve_attributes = False
me_plane.use_mirror_vertex_groups = False
me_plane.update()
arm_armature = bpy.data.armatures.new('Armature')  # bones are not reproduced

# ---- objects
ob_armature = bpy.data.objects.new('Armature', arm_armature)
ob_plane = bpy.data.objects.new('Plane', me_plane)

# ---- transforms, parenting, visibility, modifiers, constraints
ob_armature.location = (0.0392, 0.8152, 2.875)
ob_armature.rotation_euler = (-14.14, 3.122, 3.142)
ob_armature.scale = (0.8764, 0.8764, 0.8764)
ob_armature.show_in_front = True
ob_armature.lineart.crease_threshold = 0.0
ob_plane.parent = ob_armature
ob_plane.matrix_parent_inverse = Matrix(((1.834, 4.441e-16, -3.886e-16, 5.58e-10), (4.073e-16, 0.0, 1.834, -4.857), (4.073e-16, -1.834, 5.96e-08, 1.038), (0.0, 0.0, 0.0, 1.0)))
ob_plane.location = (-0.005505, -0.0182, 2.89)
ob_plane.rotation_euler = (3.142, 3.142, 3.142)
ob_plane.scale = (0.4809, 0.3255, 0.4129)
ob_plane.lineart.crease_threshold = 0.0
_vg = ob_plane.vertex_groups.new(name='Bone')
for _i, _w in zip([42, 47, 49, 53, 55, 64, 269, 274, 276, 280, 282, 291, 439, 441, 445], [0.006687, 0.04329, 0.07922, 0.03315, 0.167, 0.006768, 0.01024, 0.04854, 0.08466, 0.04068, 0.1742, 0.009608, 0.08878, 0.6228, 0.05368]): _vg.add([_i], _w, 'REPLACE')
_vg = ob_plane.vertex_groups.new(name='Chest')
for _i, _w in zip([41, 42, 43, 44, 45, 46, 47, 48, 49, 50, 51, 52, 53, 54, 55, 56, 57, 58, 59, 60, 61, 62, 63, 64, 65, 66, 68, 69, 70, 71, 74, 77, 79, 80, 81, 82, 83, 84, 85, 86, 87, 128, 129, 131, 132, 133, 134, 233, 234, 268, 269, 270, 271, 272, 273, 274, 275, 276, 277, 278, 279, 280, 281, 282, 283, 284, 285, 286, 287, 288, 289, 290, 291, 292, 293, 295, 296, 297, 298, 301, 304, 306, 307, 308, 309, 310, 311, 312, 313, 314, 355, 356, 358, 359, 360, 361, 438, 439, 440, 441, 442, 443, 444, 445, 446, 447, 448, 449, 450, 451, 452], [0.1892, 0.1632, 0.1728, 0.1896, 0.1706, 0.1818, 0.1409, 0.7613, 0.7003, 0.7343, 0.08751, 0.7855, 0.7212, 0.7459, 0.6414, 0.06006, 0.1304, 0.6756, 0.6748, 0.6189, 0.7512, 0.6331, 0.6378, 0.7541, 0.08333, 0.0597, 0.2446, 0.001651, 0.03921, 0.1612, 0.1526, 0.1361, 0.01727, 0.08252, 0.2525, 0.09092, 0.08326, 0.08561, 0.3809, 0.167, 0.2901, 0.01273, 0.01291, 0.0251, 0.006664, 0.002412, 0.01237, 0.0004087, 0.01154, 0.1886, 0.1613, 0.1709, 0.1923, 0.1683, 0.1803, 0.1419, 0.7477, 0.6813, 0.7168, 0.08933, 0.775, 0.7027, 0.7304, 0.6232, 0.05932, 0.1289, 0.6649, 0.6626, 0.6063, 0.7434, 0.6206, 0.6258, 0.7441, 0.08269, 0.05936, 0.2428, 0.0008874, 0.03775, 0.1602, 0.1519, 0.1356, 0.01751, 0.0822, 0.2486, 0.08893, 0.08158, 0.0833, 0.3771, 0.1641, 0.2868, 0.01404, 0.01337, 0.0256, 0.008207, 0.004894, 0.01252, 0.172, 0.07609, 0.8216, 0.2425, 0.6478, 0.6262, 0.8532, 0.8144, 0.4914, 0.6138, 0.5535, 0.08282, 0.7215, 0.736, 0.007077]): _vg.add([_i], _w, 'REPLACE')
_vg = ob_plane.vertex_groups.new(name='Neck')
for _i, _w in zip([0, 2, 9, 13, 15, 16, 17, 21, 25, 30, 34, 35, 36, 37, 39, 51, 65, 68, 72, 73, 74, 77, 78, 79, 80, 211, 213, 214, 216, 226, 230, 233, 234, 235, 236, 237, 244, 245, 249, 250, 256, 257, 261, 262, 263, 264, 266, 278, 292, 295, 299, 300, 301, 304, 305, 306, 307, 443, 446, 447, 448, 449, 451], [0.005988, 0.08425, 0.004941, 0.03242, 0.1166, 0.4241, 0.1261, 0.05141, 0.214, 0.04038, 0.09441, 0.05516, 0.03975, 0.1161, 0.01666, 0.4517, 0.01258, 0.02667, 0.6134, 0.4993, 0.06922, 0.005864, 0.09413, 0.1576, 0.09325, 0.01159, 0.1144, 0.007029, 0.08499, 0.009813, 0.03654, 0.4514, 0.1159, 0.1239, 0.4175, 0.1272, 0.05278, 0.00111, 0.3207, 0.2139, 0.04225, 0.04483, 0.09708, 0.05938, 0.04486, 0.1175, 0.01966, 0.4386, 0.01151, 0.02579, 0.5899, 0.4773, 0.06812, 0.004351, 0.09097, 0.1532, 0.09019, 0.09148, 0.2055, 0.03798, 0.1244, 0.6922, 0.02396]): _vg.add([_i], _w, 'REPLACE')
_vg = ob_plane.vertex_groups.new(name='Head')
for _i, _w in zip([0, 1, 2, 3, 4, 5, 6, 7, 8, 9, 10, 11, 12, 13, 14, 15, 16, 17, 18, 19, 20, 21, 22, 23, 24, 25, 26, 27, 28, 29, 30, 31, 32, 33, 34, 35, 36, 37, 38, 39, 40, 51, 72, 73, 78, 79, 80, 211, 212, 213, 214, 215, 216, 217, 218, 219, 220, 221, 222, 223, 224, 225, 226, 227, 228, 229, 230, 231, 232, 233, 234, 235, 236, 237, 238, 239, 240, 241, 242, 243, 244, 245, 246, 247, 248, 249, 250, 251, 252, 253, 254, 255, 256, 257, 258, 259, 260, 261, 262, 263, 264, 265, 266, 267, 278, 299, 300, 305, 306, 307, 446, 447, 448, 449], [0.9688, 0.9849, 0.9069, 0.9864, 0.9938, 0.9696, 0.9844, 0.9933, 0.9779, 0.9654, 0.9858, 0.9935, 0.99, 0.9525, 0.9698, 0.8423, 0.5336, 0.8053, 0.9987, 0.9985, 0.9969, 0.9425, 0.9723, 0.9861, 0.9928, 0.7643, 0.997, 0.9929, 0.9858, 0.972, 0.9305, 0.9969, 0.9969, 0.9949, 0.8921, 0.9293, 0.9357, 0.8708, 0.992, 0.9505, 0.996, 0.2973, 0.2023, 0.2702, 0.03867, 0.04548, 0.05901, 0.9658, 0.9848, 0.8744, 0.9681, 0.9845, 0.9057, 0.9869, 0.9944, 0.9858, 0.9674, 0.9935, 0.9685, 0.9825, 0.9924, 0.9762, 0.9617, 0.9843, 0.9926, 0.989, 0.9494, 0.967, 0.9763, 0.4425, 0.8077, 0.8284, 0.5355, 0.8006, 0.9994, 0.9991, 0.9974, 0.9985, 0.9983, 0.9966, 0.9404, 0.971, 0.9853, 0.9925, 0.993, 0.6522, 0.763, 0.9973, 0.9967, 0.9923, 0.9848, 0.9701, 0.9283, 0.9242, 0.9965, 0.9964, 0.9944, 0.8874, 0.9223, 0.931, 0.8679, 0.9915, 0.9477, 0.9956, 0.3031, 0.2139, 0.2793, 0.04219, 0.04997, 0.05981, 0.006871, 0.01808, 0.09864, 0.08918]): _vg.add([_i], _w, 'REPLACE')
_vg = ob_plane.vertex_groups.new(name='Shoulder_L')
for _i, _w in zip([15, 16, 17, 48, 49, 50, 51, 52, 53, 54, 56, 57, 58, 59, 60, 61, 62, 63, 64, 65, 66, 67, 68, 69, 70, 71, 72, 73, 74, 75, 76, 77, 78, 79, 80, 81, 82, 83, 84, 85, 86, 87, 88, 89, 90, 91, 92, 93, 94, 95, 96, 97, 98, 99, 100, 101, 102, 103, 233, 295, 301, 304, 442, 443, 444, 445, 446, 447, 448, 449, 450, 451], [0.01699, 0.01272, 0.02209, 0.02781, 0.02202, 0.04379, 0.1422, 0.004899, 0.03724, 0.04055, 0.901, 0.8146, 0.2694, 0.263, 0.3293, 0.1853, 0.3119, 0.3099, 0.1675, 0.8453, 0.8897, 0.9336, 0.6685, 0.9143, 0.8999, 0.7803, 0.1558, 0.2007, 0.727, 0.9427, 0.9208, 0.7857, 0.8305, 0.7476, 0.7458, 0.7008, 0.8775, 0.8732, 0.886, 0.552, 0.801, 0.6589, 0.5224, 0.8631, 0.8036, 0.5541, 0.5672, 0.9205, 0.8916, 0.9275, 0.0007954, 0.01253, 0.03383, 0.004258, 0.01308, 0.02973, 0.04891, 0.03655, 0.02855, 0.007127, 0.004272, 0.001432, 0.1491, 0.1305, 0.05313, 0.05386, 0.1347, 0.1509, 0.1103, 0.06682, 0.1198, 0.1037]): _vg.add([_i], _w, 'REPLACE')
_vg = ob_plane.vertex_groups.new(name='Bicep_L')
for _i, _w in zip([67, 69, 70, 76, 83, 88, 89, 90, 91, 92, 93, 94, 95, 96, 97, 98, 99, 100, 101, 102, 103, 104, 105, 106, 107, 108, 109, 110, 111, 112, 113, 114, 115, 116, 117, 118, 119], [0.05307, 0.0527, 0.03325, 0.01957, 0.01247, 0.4766, 0.1292, 0.1833, 0.4434, 0.4284, 0.05926, 0.0821, 0.04512, 0.9425, 0.9097, 0.8739, 0.9301, 0.9067, 0.8924, 0.8517, 0.8731, 0.823, 0.7023, 0.6562, 0.7554, 0.7117, 0.6824, 0.6289, 0.6556, 0.4568, 0.1357, 0.1844, 0.1902, 0.2233, 0.1411, 0.1709, 0.1454]): _vg.add([_i], _w, 'REPLACE')
_vg = ob_plane.vertex_groups.new(name='Forearm_L')
for _i, _w in zip([96, 97, 98, 99, 100, 101, 102, 103, 104, 105, 106, 107, 108, 109, 110, 111, 112, 113, 114, 115, 116, 117, 118, 119, 120, 121, 122, 123, 124, 125, 126, 127, 175, 176, 177, 178, 179, 180, 181, 182, 183, 184, 185, 186, 187, 188, 189, 190, 192, 194, 197, 198], [0.01394, 0.05867, 0.08327, 0.0351, 0.06133, 0.06697, 0.0974, 0.08244, 0.1692, 0.2878, 0.3269, 0.2364, 0.2763, 0.3041, 0.3508, 0.3282, 0.5424, 0.8621, 0.8086, 0.8082, 0.7726, 0.8555, 0.8211, 0.8496, 0.9673, 0.9793, 0.8854, 0.9838, 0.9084, 0.9749, 0.8899, 0.9538, 0.7907, 0.8276, 0.4042, 0.8638, 0.4526, 0.8049, 0.4246, 0.7494, 0.1662, 0.2827, 0.007393, 0.4498, 0.02916, 0.2473, 0.1111, 0.2172, 0.0004702, 0.04938, 0.004176, 0.03353]): _vg.add([_i], _w, 'REPLACE')
_vg = ob_plane.vertex_groups.new(name='Thumb_L')
for _i, _w in zip([122, 124, 126, 127, 175, 176, 177, 178, 179, 180, 181, 182, 183, 184, 185, 186, 187, 188, 189, 190, 191, 193, 194, 195, 197, 198, 202, 203, 204, 206, 207, 208, 209, 210], [0.1079, 0.08557, 0.1009, 0.0196, 0.1762, 0.04686, 0.5749, 0.08702, 0.5228, 0.02566, 0.5423, 0.1865, 0.6885, 0.09374, 0.9259, 0.3483, 0.8923, 0.06468, 0.8108, 0.563, 0.08998, 0.2668, 0.05394, 0.1017, 0.5876, 0.1874, 0.05772, 0.01, 0.03178, 0.2484, 0.984, 0.979, 0.957, 0.9369]): _vg.add([_i], _w, 'REPLACE')
_vg = ob_plane.vertex_groups.new(name='Pointer_L')
for _i, _w in zip([183, 185, 187, 189, 191, 193, 194, 195, 197, 198, 202, 203, 204, 205, 206, 209, 210], [0.115, 0.03578, 0.06596, 0.05162, 0.7698, 0.7025, 0.1265, 0.8838, 0.2377, 0.07329, 0.001272, 0.9394, 0.9497, 0.9882, 0.681, 0.03013, 0.06021]): _vg.add([_i], _w, 'REPLACE')
_vg = ob_plane.vertex_groups.new(name='Pinkie_L')
for _i, _w in zip([176, 178, 180, 182, 183, 184, 186, 188, 189, 190, 191, 192, 194, 196, 197, 198, 199, 200, 201, 202, 203, 206], [0.1203, 0.03127, 0.155, 0.05763, 0.01005, 0.6178, 0.1835, 0.6842, 0.002601, 0.2016, 0.1197, 0.9465, 0.7698, 0.9533, 0.1476, 0.6975, 0.9751, 0.9596, 0.9952, 0.9023, 0.002053, 0.05937]): _vg.add([_i], _w, 'REPLACE')
_vg = ob_plane.vertex_groups.new(name='Shoulder_R')
for _i, _w in zip([68, 74, 77, 233, 235, 236, 237, 275, 276, 277, 278, 279, 280, 281, 282, 283, 284, 285, 286, 287, 288, 289, 290, 291, 292, 293, 294, 295, 296, 297, 298, 299, 300, 301, 302, 303, 304, 305, 306, 307, 308, 309, 310, 311, 312, 313, 314, 315, 316, 317, 318, 319, 320, 321, 322, 323, 324, 325, 326, 327, 328, 329, 330, 442, 443, 444, 445, 446, 447, 448, 449, 450, 451], [0.007363, 0.004485, 0.001636, 0.03228, 0.02787, 0.02053, 0.02748, 0.03428, 0.02865, 0.05085, 0.1474, 0.009758, 0.04478, 0.04795, 0.003221, 0.9016, 0.816, 0.2772, 0.2712, 0.3384, 0.1911, 0.3207, 0.3186, 0.174, 0.846, 0.8903, 0.9331, 0.6702, 0.9146, 0.9006, 0.7814, 0.1661, 0.2115, 0.7282, 0.9427, 0.9209, 0.7867, 0.8316, 0.7496, 0.7485, 0.7039, 0.8792, 0.8747, 0.8882, 0.5551, 0.8033, 0.6614, 0.5229, 0.8635, 0.8039, 0.5546, 0.5676, 0.9213, 0.8924, 0.9286, 0.003766, 0.01255, 0.03377, 0.006335, 0.01444, 0.02736, 0.0468, 0.03291, 0.1496, 0.1311, 0.05452, 0.05524, 0.1353, 0.1514, 0.1113, 0.06779, 0.1206, 0.1046]): _vg.add([_i], _w, 'REPLACE')
_vg = ob_plane.vertex_groups.new(name='Bicep_R')
for _i, _w in zip([294, 296, 297, 303, 310, 315, 316, 317, 318, 319, 320, 321, 322, 323, 324, 325, 326, 327, 328, 329, 330, 331, 332, 333, 334, 335, 336, 337, 338, 339, 340, 341, 342, 343, 344, 345, 346], [0.05349, 0.05266, 0.03305, 0.0198, 0.01216, 0.4758, 0.1288, 0.1828, 0.4427, 0.4278, 0.05891, 0.08173, 0.0444, 0.9266, 0.9064, 0.8688, 0.9201, 0.896, 0.8951, 0.8532, 0.8786, 0.7315, 0.6929, 0.6403, 0.7181, 0.6724, 0.6852, 0.6273, 0.6612, 0.135, 0.1198, 0.1563, 0.1277, 0.1466, 0.1331, 0.1601, 0.1377]): _vg.add([_i], _w, 'REPLACE')
_vg = ob_plane.vertex_groups.new(name='Forearm_R')
for _i, _w in zip([323, 324, 325, 326, 327, 328, 329, 330, 331, 332, 333, 334, 335, 336, 337, 338, 339, 340, 341, 342, 343, 344, 345, 346, 347, 348, 349, 350, 351, 352, 353, 354, 402, 403, 404, 405, 406, 407, 408, 409, 410, 411, 413, 414, 415, 416, 417, 418, 419, 421], [0.04288, 0.06196, 0.08844, 0.05151, 0.07139, 0.06541, 0.09695, 0.0788, 0.2599, 0.2972, 0.3428, 0.2732, 0.3152, 0.3018, 0.3528, 0.3234, 0.8635, 0.8779, 0.8365, 0.8704, 0.849, 0.8636, 0.8316, 0.8571, 0.9645, 0.976, 0.8733, 0.9811, 0.8987, 0.9679, 0.8726, 0.9175, 0.7759, 0.8122, 0.357, 0.8516, 0.4169, 0.7599, 0.3375, 0.3405, 0.1861, 0.2551, 0.4411, 0.02522, 0.1982, 0.07461, 0.1074, 0.0003496, 0.003395, 0.0544]): _vg.add([_i], _w, 'REPLACE')
_vg = ob_plane.vertex_groups.new(name='Thumb_R')
for _i, _w in zip([347, 349, 351, 353, 354, 402, 403, 404, 405, 406, 407, 408, 409, 410, 411, 412, 413, 414, 415, 416, 417, 418, 420, 421, 422, 424, 425, 433, 434, 435, 436, 437], [0.007732, 0.1187, 0.09333, 0.1167, 0.0717, 0.1841, 0.05363, 0.6248, 0.09, 0.5571, 0.07571, 0.6172, 0.5934, 0.6452, 0.08592, 0.9591, 0.3291, 0.8916, 0.06289, 0.7822, 0.6485, 0.0863, 0.1824, 0.05466, 0.09736, 0.1492, 0.1133, 0.02888, 0.985, 0.9784, 0.9375, 0.9058]): _vg.add([_i], _w, 'REPLACE')
_vg = ob_plane.vertex_groups.new(name='Pointer_R')
for _i, _w in zip([402, 408, 410, 412, 414, 416, 417, 418, 420, 421, 422, 424, 425, 430, 431, 432, 433, 436, 437], [0.003063, 0.01047, 0.1301, 0.004335, 0.06818, 0.1213, 0.02466, 0.7559, 0.7952, 0.1402, 0.8871, 0.698, 0.1501, 0.9394, 0.9818, 0.9845, 0.9289, 0.06044, 0.09133]): _vg.add([_i], _w, 'REPLACE')
_vg = ob_plane.vertex_groups.new(name='Pinkie_R')
for _i, _w in zip([403, 405, 407, 409, 410, 411, 413, 415, 417, 418, 419, 421, 423, 424, 425, 426, 427, 428, 429, 430, 433], [0.1296, 0.04544, 0.1613, 0.05469, 0.02673, 0.6515, 0.2056, 0.7336, 0.2067, 0.1326, 0.9397, 0.7508, 0.9673, 0.1373, 0.7158, 0.9821, 0.9618, 0.9812, 0.9644, 0.01245, 0.006388]): _vg.add([_i], _w, 'REPLACE')
_vg = ob_plane.vertex_groups.new(name='Hip')
for _i, _w in zip([41, 42, 43, 44, 45, 46, 47, 48, 49, 50, 52, 53, 54, 55, 128, 129, 131, 132, 133, 134, 136, 138, 141, 142, 268, 269, 270, 271, 272, 273, 274, 275, 276, 277, 279, 280, 281, 282, 355, 356, 358, 359, 360, 361, 363, 365, 368, 369, 438, 439, 440, 441, 452, 453, 454], [0.1952, 0.2018, 0.06498, 0.4435, 0.1002, 0.09747, 0.4617, 0.05738, 0.05517, 0.02059, 0.08175, 0.03288, 0.03516, 0.07579, 0.06562, 0.08008, 0.1564, 0.02279, 0.005774, 0.1751, 0.006708, 0.06921, 0.07494, 0.1004, 0.19, 0.1958, 0.06441, 0.4296, 0.09818, 0.09579, 0.4457, 0.05907, 0.057, 0.02443, 0.08308, 0.03668, 0.03881, 0.07737, 0.06523, 0.07897, 0.1532, 0.02368, 0.007678, 0.1716, 0.005575, 0.06649, 0.07201, 0.0926, 0.6382, 0.6651, 0.09717, 0.07721, 0.6334, 0.6119, 0.9824]): _vg.add([_i], _w, 'REPLACE')
_vg = ob_plane.vertex_groups.new(name='Thigh_L')
for _i, _w in zip([41, 42, 43, 44, 45, 46, 47, 48, 49, 50, 52, 53, 54, 55, 128, 129, 130, 131, 132, 133, 134, 135, 136, 137, 138, 139, 140, 141, 142, 143, 144, 145, 146, 147, 148, 149, 150, 152, 153, 154, 155, 156, 157, 158, 159, 271, 274, 358, 361, 438, 439, 440, 452, 453], [0.5893, 0.5848, 0.7384, 0.3285, 0.6954, 0.6983, 0.3177, 0.1257, 0.12, 0.1574, 0.08472, 0.1447, 0.1485, 0.07813, 0.8907, 0.8676, 0.9555, 0.7757, 0.925, 0.9399, 0.7489, 0.9688, 0.9586, 0.9914, 0.9106, 0.9805, 0.9861, 0.9015, 0.8934, 0.9628, 0.9415, 0.9651, 0.9541, 0.9514, 0.9661, 0.9356, 0.9518, 0.05637, 0.06265, 0.0324, 0.06694, 0.05202, 0.04483, 0.07236, 0.06142, 0.00752, 0.001937, 0.005321, 0.01456, 0.09057, 0.08179, 0.006893, 0.1678, 0.1771]): _vg.add([_i], _w, 'REPLACE')
_vg = ob_plane.vertex_groups.new(name='Calf_L')
for _i, _w in zip([143, 144, 145, 146, 147, 148, 149, 150, 151, 152, 153, 154, 155, 156, 157, 158, 159, 160, 161, 162, 163, 164, 165, 166, 168, 169, 170, 171, 172, 173, 174], [0.02292, 0.05736, 0.01919, 0.03816, 0.0461, 0.01693, 0.06187, 0.04221, 0.5704, 0.9376, 0.9368, 0.9571, 0.9287, 0.9472, 0.9486, 0.9268, 0.9369, 0.9892, 0.9263, 0.8134, 0.9779, 0.7937, 0.9822, 0.9448, 0.484, 0.1402, 0.002773, 0.4088, 0.002183, 0.4603, 0.2972]): _vg.add([_i], _w, 'REPLACE')
_vg = ob_plane.vertex_groups.new(name='Foot_L')
for _i, _w in zip([151, 161, 162, 164, 166, 167, 168, 169, 170, 171, 172, 173, 174], [0.4285, 0.0733, 0.1853, 0.2055, 0.05429, 0.9992, 0.516, 0.8598, 0.9736, 0.5911, 0.9739, 0.5396, 0.7027]): _vg.add([_i], _w, 'REPLACE')
_vg = ob_plane.vertex_groups.new(name='Thigh_R')
for _i, _w in zip([44, 47, 131, 134, 268, 269, 270, 271, 272, 273, 274, 275, 276, 277, 279, 280, 281, 282, 287, 355, 356, 357, 358, 359, 360, 361, 362, 363, 364, 365, 366, 367, 368, 369, 370, 371, 372, 373, 374, 375, 376, 377, 379, 380, 381, 382, 383, 384, 385, 386, 438, 439, 440, 452, 453], [0.007085, 0.001391, 0.005905, 0.01506, 0.5937, 0.5898, 0.7388, 0.3385, 0.6973, 0.6999, 0.3291, 0.1331, 0.1279, 0.1662, 0.09093, 0.1533, 0.1567, 0.08479, 0.0001668, 0.8901, 0.8678, 0.9519, 0.7787, 0.923, 0.9371, 0.752, 0.969, 0.959, 0.9903, 0.9139, 0.9798, 0.9852, 0.9049, 0.9019, 0.9614, 0.9406, 0.9612, 0.9564, 0.9489, 0.9629, 0.9373, 0.9562, 0.05767, 0.06381, 0.04179, 0.06451, 0.05523, 0.05087, 0.0701, 0.05638, 0.09258, 0.08386, 0.009775, 0.1687, 0.1781]): _vg.add([_i], _w, 'REPLACE')
_vg = ob_plane.vertex_groups.new(name='Calf_R')
for _i, _w in zip([370, 371, 372, 373, 374, 375, 376, 377, 378, 379, 380, 381, 382, 383, 384, 385, 386, 387, 388, 389, 390, 391, 392, 393, 395, 396, 398, 399, 400, 401], [0.02556, 0.0583, 0.02699, 0.03396, 0.05056, 0.02334, 0.06031, 0.03408, 0.5698, 0.9362, 0.9356, 0.9521, 0.9313, 0.9438, 0.9448, 0.9291, 0.9422, 0.9874, 0.9184, 0.8154, 0.9721, 0.7888, 0.9848, 0.9502, 0.4838, 0.1549, 0.4107, 0.01325, 0.4588, 0.2844]): _vg.add([_i], _w, 'REPLACE')
_vg = ob_plane.vertex_groups.new(name='Foot_R')
for _i, _w in zip([378, 388, 389, 390, 391, 393, 394, 395, 396, 397, 398, 399, 400, 401], [0.4291, 0.08109, 0.1834, 0.005137, 0.2104, 0.04821, 0.9982, 0.5162, 0.845, 0.9776, 0.5892, 0.9683, 0.5412, 0.7155]): _vg.add([_i], _w, 'REPLACE')
_m = ob_plane.modifiers.new('Armature', 'ARMATURE')
_m.object = ob_armature

# ---- collection membership
col_collection_1.objects.link(ob_armature)
col_collection_1.objects.link(ob_plane)

# ---- scene / render settings (as saved in the file)
scene.frame_start = 1; scene.frame_end = 30; scene.frame_set(0)
scene.render.engine = 'BLENDER_EEVEE_NEXT'
scene.render.resolution_percentage = 50
scene.render.dither_intensity = 0.0
scene.cycles.use_denoising = False
scene.cycles.samples = 10
scene.cycles.sampling_pattern = 'TABULATED_SOBOL'
scene.cycles.light_sampling_threshold = 0.0
scene.cycles.use_adaptive_sampling = False
scene.cycles.use_light_tree = False
scene.cycles.blur_glossy = 0.0
scene.cycles.pixel_filter_type = 'GAUSSIAN'
scene.cycles.sample_clamp_indirect = 0.0
scene.view_settings.view_transform = 'Standard'
bpy.context.view_layer.update()

# ---- added for rendering (the .blend has no active camera and no usable light): camera, sun
cam_auto = bpy.data.cameras.new('AutoCamera')
cam_auto.lens = 50.0
cam_auto.sensor_width = 36.0
cam_auto.clip_end = 1000.0
ob_auto_camera = bpy.data.objects.new('AutoCamera', cam_auto)
scene.collection.objects.link(ob_auto_camera)
ob_auto_camera.location = (7.39747, -8.99928, 8.15537)
ob_auto_camera.rotation_euler = (1.09748, -7.21219e-08, 0.694738)
scene.camera = ob_auto_camera
light_auto_sun = bpy.data.lights.new('AutoSun', 'SUN')
light_auto_sun.energy = 3.0
light_auto_sun.angle = 0.0523599
ob_auto_sun = bpy.data.objects.new('AutoSun', light_auto_sun)
scene.collection.objects.link(ob_auto_sun)
ob_auto_sun.rotation_euler = (0.872665, 0.174533, 0.523599)
bpy.context.view_layer.update()
